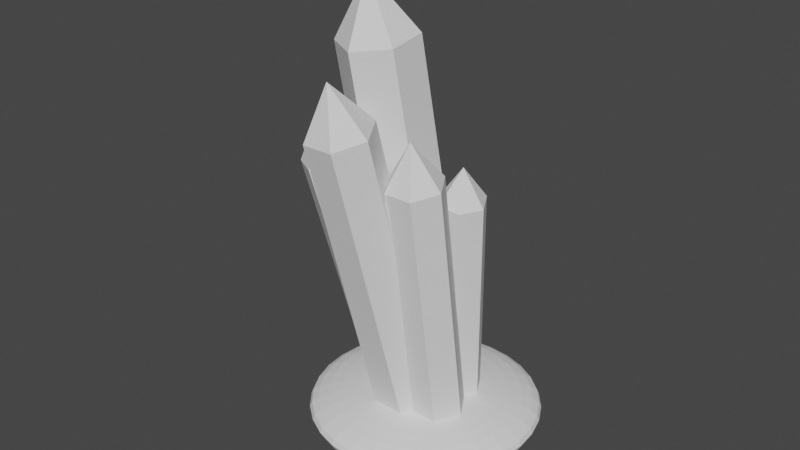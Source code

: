 # Source: IceClusterThree.blend  (saved by Blender 3.6.13; exported with 4.5.12 LTS)
import bpy
from mathutils import Matrix  # noqa: F401  (used for matrix-valued properties, if any)

bpy.ops.wm.read_factory_settings(use_empty=True)
scene = bpy.context.scene
scene.name = 'Scene'

# ---- collections
col_collection = bpy.data.collections.new('Collection'); scene.collection.children.link(col_collection)

# ---- world
world_world = bpy.data.worlds.new('World'); scene.world = world_world
world_world.use_nodes = True; world_world.node_tree.nodes.clear()
_N = world_world.node_tree.nodes; _L = world_world.node_tree.links
n0 = _N.new('ShaderNodeOutputWorld'); n0.name = 'World Output'; n0.location = (300, 300)
n1 = _N.new('ShaderNodeBackground'); n1.name = 'Background'; n1.location = (10, 300)
n1.inputs[0].default_value = (0.05088, 0.05088, 0.05088, 1.0)
_L.new(n1.outputs[0], n0.inputs[0])
n0.is_active_output = True
world_world.color = (0.05088, 0.05088, 0.05088)
world_world.use_sun_shadow = False
world_world.sun_shadow_jitter_overblur = 0.0

# ---- meshes
me_sphere = bpy.data.meshes.new('Sphere')
me_sphere.from_pydata([(1.11e-07, 0.8459, 0.4904), (1.11e-07, 1.266, 0.3277), (1.11e-07, 1.493, 0.1151), (1.11e-07, 1.523, 1.013e-07), (1.11e-07, 1.493, -0.1151), (1.11e-07, 1.266, -0.3277), (0.05795, 0.2913, 0.5785), (0.1137, 0.5715, 0.5449), (0.165, 0.8296, 0.4904), (0.21, 1.056, 0.417), (0.247, 1.242, 0.3277), (0.2744, 1.38, 0.2257), (0.2913, 1.465, 0.1151), (0.297, 1.493, 1.013e-07), (0.2913, 1.465, -0.1151), (0.2744, 1.38, -0.2257), (0.247, 1.242, -0.3277), (0.21, 1.056, -0.417), (0.165, 0.8296, -0.4904), (0.1137, 0.5715, -0.5449), (0.05795, 0.2913, -0.5785), (0.1137, 0.2744, 0.5785), (0.223, 0.5383, 0.5449), (0.3237, 0.7815, 0.4904), (0.412, 0.9946, 0.417), (0.4845, 1.17, 0.3277), (0.5383, 1.3, 0.2257), (0.5715, 1.38, 0.1151), (0.5826, 1.407, 1.013e-07), (0.5715, 1.38, -0.1151), (0.5383, 1.3, -0.2257), (0.4845, 1.17, -0.3277), (0.412, 0.9946, -0.417), (0.3237, 0.7815, -0.4904), (0.223, 0.5383, -0.5449), (0.1137, 0.2744, -0.5785), (0.165, 0.247, 0.5785), (0.3237, 0.4845, 0.5449), (0.4699, 0.7033, 0.4904), (0.5981, 0.8952, 0.417), (0.7033, 1.053, 0.3277), (0.7815, 1.17, 0.2257), (0.8296, 1.242, 0.1151), (0.8459, 1.266, 1.013e-07), (0.8296, 1.242, -0.1151), (0.7815, 1.17, -0.2257), (0.7033, 1.053, -0.3277), (0.5981, 0.8952, -0.417), (0.4699, 0.7033, -0.4904), (0.3237, 0.4845, -0.5449), (0.165, 0.247, -0.5785), (0.21, 0.21, 0.5785), (0.412, 0.412, 0.5449), (0.5981, 0.5981, 0.4904), (0.7613, 0.7613, 0.417), (0.8952, 0.8952, 0.3277), (0.9946, 0.9946, 0.2257), (1.056, 1.056, 0.1151), (1.077, 1.077, 1.013e-07), (1.056, 1.056, -0.1151), (0.9946, 0.9946, -0.2257), (0.8952, 0.8952, -0.3277), (0.7613, 0.7613, -0.417), (0.5981, 0.5981, -0.4904), (0.412, 0.412, -0.5449), (0.21, 0.21, -0.5785), (0.247, 0.165, 0.5785), (0.4845, 0.3237, 0.5449), (0.7033, 0.4699, 0.4904), (0.8952, 0.5981, 0.417), (1.053, 0.7033, 0.3277), (1.17, 0.7815, 0.2257), (1.242, 0.8296, 0.1151), (1.266, 0.8459, 1.013e-07), (1.242, 0.8296, -0.1151), (1.17, 0.7815, -0.2257), (1.053, 0.7033, -0.3277), (0.8952, 0.5981, -0.417), (0.7033, 0.4699, -0.4904), (0.4845, 0.3237, -0.5449), (0.247, 0.165, -0.5785), (1.11e-07, 8.176e-08, 0.5898), (0.2744, 0.1137, 0.5785), (0.5383, 0.223, 0.5449), (0.7815, 0.3237, 0.4904), (0.9946, 0.412, 0.417), (1.17, 0.4845, 0.3277), (1.3, 0.5383, 0.2257), (1.38, 0.5714, 0.1151), (1.407, 0.5826, 1.013e-07), (1.38, 0.5714, -0.1151), (1.3, 0.5383, -0.2257), (1.17, 0.4845, -0.3277), (0.9946, 0.412, -0.417), (0.7815, 0.3237, -0.4904), (0.5383, 0.223, -0.5449), (0.2744, 0.1137, -0.5785), (0.2913, 0.05795, 0.5785), (0.5715, 0.1137, 0.5449), (0.8296, 0.165, 0.4904), (1.056, 0.21, 0.417), (1.242, 0.247, 0.3277), (1.38, 0.2744, 0.2257), (1.465, 0.2913, 0.1151), (1.493, 0.297, 1.013e-07), (1.465, 0.2913, -0.1151), (1.38, 0.2744, -0.2257), (1.242, 0.247, -0.3277), (1.056, 0.21, -0.417), (0.8296, 0.165, -0.4904), (0.5715, 0.1137, -0.5449), (0.2913, 0.05795, -0.5785), (0.297, 6.474e-08, 0.5785), (0.5826, 4.772e-08, 0.5449), (0.8459, 2.35e-09, 0.4904), (1.077, 1.044e-07, 0.417), (1.266, -5.437e-08, 0.3277), (1.407, 1.498e-07, 0.2257), (1.493, -5.437e-08, 0.1151), (1.523, -1.678e-07, 1.013e-07), (1.493, -5.437e-08, -0.1151), (1.407, 1.498e-07, -0.2257), (1.266, -5.437e-08, -0.3277), (1.077, 1.044e-07, -0.417), (0.8459, 2.35e-09, -0.4904), (0.5826, 4.772e-08, -0.5449), (0.297, 6.474e-08, -0.5785), (0.2913, -0.05795, 0.5785), (0.5715, -0.1137, 0.5449), (0.8296, -0.165, 0.4904), (1.056, -0.21, 0.417), (1.242, -0.247, 0.3277), (1.38, -0.2744, 0.2257), (1.465, -0.2913, 0.1151), (1.493, -0.297, 1.013e-07), (1.465, -0.2913, -0.1151), (1.38, -0.2744, -0.2257), (1.242, -0.247, -0.3277), (1.056, -0.21, -0.417), (0.8296, -0.165, -0.4904), (0.5715, -0.1137, -0.5449), (0.2913, -0.05795, -0.5785), (0.2744, -0.1137, 0.5785), (0.5383, -0.223, 0.5449), (0.7815, -0.3237, 0.4904), (0.9946, -0.412, 0.417), (1.17, -0.4845, 0.3277), (1.3, -0.5383, 0.2257), (1.38, -0.5715, 0.1151), (1.407, -0.5826, 1.013e-07), (1.38, -0.5715, -0.1151), (1.3, -0.5383, -0.2257), (1.17, -0.4845, -0.3277), (0.9946, -0.412, -0.417), (0.7815, -0.3237, -0.4904), (0.5383, -0.223, -0.5449), (0.2744, -0.1137, -0.5785), (0.247, -0.165, 0.5785), (0.4845, -0.3237, 0.5449), (0.7033, -0.4699, 0.4904), (0.8952, -0.5981, 0.417), (1.053, -0.7033, 0.3277), (1.17, -0.7815, 0.2257), (1.242, -0.8296, 0.1151), (1.266, -0.8459, 1.013e-07), (1.242, -0.8296, -0.1151), (1.17, -0.7815, -0.2257), (1.053, -0.7033, -0.3277), (0.8952, -0.5981, -0.417), (0.7033, -0.4699, -0.4904), (0.4845, -0.3237, -0.5449), (0.247, -0.165, -0.5785), (0.21, -0.21, 0.5785), (0.412, -0.412, 0.5449), (0.5981, -0.5981, 0.4904), (0.7613, -0.7613, 0.417), (0.8952, -0.8952, 0.3277), (0.9946, -0.9946, 0.2257), (1.056, -1.056, 0.1151), (1.077, -1.077, 1.013e-07), (1.056, -1.056, -0.1151), (0.9946, -0.9946, -0.2257), (0.8952, -0.8952, -0.3277), (0.7613, -0.7613, -0.417), (0.5981, -0.5981, -0.4904), (0.412, -0.412, -0.5449), (0.21, -0.21, -0.5785), (0.165, -0.247, 0.5785), (0.3237, -0.4845, 0.5449), (0.4699, -0.7033, 0.4904), (0.5981, -0.8952, 0.417), (0.7033, -1.053, 0.3277), (0.7815, -1.17, 0.2257), (0.8296, -1.242, 0.1151), (0.8459, -1.266, 1.013e-07), (0.8296, -1.242, -0.1151), (0.7815, -1.17, -0.2257), (0.7033, -1.053, -0.3277), (0.5981, -0.8952, -0.417), (0.4699, -0.7033, -0.4904), (0.3237, -0.4845, -0.5449), (0.165, -0.247, -0.5785), (0.1137, -0.2744, 0.5785), (0.223, -0.5383, 0.5449), (0.3237, -0.7815, 0.4904), (0.412, -0.9946, 0.417), (0.4845, -1.17, 0.3277), (0.5383, -1.3, 0.2257), (0.5714, -1.38, 0.1151), (0.5826, -1.407, 1.013e-07), (0.5714, -1.38, -0.1151), (0.5383, -1.3, -0.2257), (0.4845, -1.17, -0.3277), (0.412, -0.9946, -0.417), (0.3237, -0.7815, -0.4904), (0.223, -0.5383, -0.5449), (0.1137, -0.2744, -0.5785), (0.05795, -0.2913, 0.5785), (0.1137, -0.5714, 0.5449), (0.165, -0.8296, 0.4904), (0.21, -1.056, 0.417), (0.247, -1.242, 0.3277), (0.2744, -1.38, 0.2257), (0.2913, -1.465, 0.1151), (0.297, -1.493, 1.013e-07), (0.2913, -1.465, -0.1151), (0.2744, -1.38, -0.2257), (0.247, -1.242, -0.3277), (0.21, -1.056, -0.417), (0.165, -0.8296, -0.4904), (0.1137, -0.5714, -0.5449), (0.05795, -0.2913, -0.5785), (9.961e-08, -0.297, 0.5785), (3.155e-08, -0.5826, 0.5449), (-3.651e-08, -0.8459, 0.4904), (8.827e-08, -1.077, 0.417), (-4.786e-08, -1.266, 0.3277), (1.563e-07, -1.407, 0.2257), (-9.323e-08, -1.493, 0.1151), (-3.882e-07, -1.523, 1.013e-07), (-9.323e-08, -1.493, -0.1151), (1.563e-07, -1.407, -0.2257), (-4.786e-08, -1.266, -0.3277), (8.827e-08, -1.077, -0.417), (-3.651e-08, -0.8459, -0.4904), (3.155e-08, -0.5826, -0.5449), (9.961e-08, -0.297, -0.5785), (-0.05795, -0.2913, 0.5785), (-0.1137, -0.5714, 0.5449), (-0.165, -0.8296, 0.4904), (-0.21, -1.056, 0.417), (-0.247, -1.242, 0.3277), (-0.2744, -1.38, 0.2257), (-0.2913, -1.465, 0.1151), (-0.297, -1.493, 1.013e-07), (-0.2913, -1.465, -0.1151), (-0.2744, -1.38, -0.2257), (-0.247, -1.242, -0.3277), (-0.21, -1.056, -0.417), (-0.165, -0.8296, -0.4904), (-0.1137, -0.5714, -0.5449), (-0.05795, -0.2913, -0.5785), (-0.1137, -0.2744, 0.5785), (-0.223, -0.5383, 0.5449), (-0.3237, -0.7815, 0.4904), (-0.412, -0.9946, 0.417), (-0.4845, -1.17, 0.3277), (-0.5383, -1.3, 0.2257), (-0.5715, -1.38, 0.1151), (-0.5826, -1.407, 1.013e-07), (-0.5715, -1.38, -0.1151), (-0.5383, -1.3, -0.2257), (-0.4845, -1.17, -0.3277), (-0.412, -0.9946, -0.417), (-0.3237, -0.7815, -0.4904), (-0.223, -0.5383, -0.5449), (-0.1137, -0.2744, -0.5785), (-0.165, -0.247, 0.5785), (-0.3237, -0.4845, 0.5449), (-0.4699, -0.7033, 0.4904), (-0.5981, -0.8952, 0.417), (-0.7033, -1.053, 0.3277), (-0.7815, -1.17, 0.2257), (-0.8296, -1.242, 0.1151), (-0.8459, -1.266, 1.013e-07), (-0.8296, -1.242, -0.1151), (-0.7815, -1.17, -0.2257), (-0.7033, -1.053, -0.3277), (-0.5981, -0.8952, -0.417), (-0.4699, -0.7033, -0.4904), (-0.3237, -0.4845, -0.5449), (-0.165, -0.247, -0.5785), (-0.21, -0.21, 0.5785), (-0.412, -0.412, 0.5449), (-0.5981, -0.5981, 0.4904), (-0.7613, -0.7613, 0.417), (-0.8952, -0.8952, 0.3277), (-0.9946, -0.9946, 0.2257), (-1.056, -1.056, 0.1151), (-1.077, -1.077, 1.013e-07), (-1.056, -1.056, -0.1151), (-0.9946, -0.9946, -0.2257), (-0.8952, -0.8952, -0.3277), (-0.7613, -0.7613, -0.417), (-0.5981, -0.5981, -0.4904), (-0.412, -0.412, -0.5449), (-0.21, -0.21, -0.5785), (1.11e-07, 8.176e-08, -0.5898), (-0.247, -0.165, 0.5785), (-0.4845, -0.3237, 0.5449), (-0.7033, -0.4699, 0.4904), (-0.8952, -0.5981, 0.417), (-1.053, -0.7033, 0.3277), (-1.17, -0.7815, 0.2257), (-1.242, -0.8296, 0.1151), (-1.266, -0.8459, 1.013e-07), (-1.242, -0.8296, -0.1151), (-1.17, -0.7815, -0.2257), (-1.053, -0.7033, -0.3277), (-0.8952, -0.5981, -0.417), (-0.7033, -0.4699, -0.4904), (-0.4845, -0.3237, -0.5449), (-0.247, -0.165, -0.5785), (-0.2744, -0.1137, 0.5785), (-0.5383, -0.223, 0.5449), (-0.7815, -0.3237, 0.4904), (-0.9946, -0.412, 0.417), (-1.17, -0.4845, 0.3277), (-1.3, -0.5383, 0.2257), (-1.38, -0.5714, 0.1151), (-1.407, -0.5826, 1.013e-07), (-1.38, -0.5714, -0.1151), (-1.3, -0.5383, -0.2257), (-1.17, -0.4845, -0.3277), (-0.9946, -0.412, -0.417), (-0.7815, -0.3237, -0.4904), (-0.5383, -0.223, -0.5449), (-0.2744, -0.1137, -0.5785), (-0.2913, -0.05795, 0.5785), (-0.5714, -0.1137, 0.5449), (-0.8296, -0.165, 0.4904), (-1.056, -0.21, 0.417), (-1.242, -0.247, 0.3277), (-1.38, -0.2744, 0.2257), (-1.465, -0.2913, 0.1151), (-1.493, -0.297, 1.013e-07), (-1.465, -0.2913, -0.1151), (-1.38, -0.2744, -0.2257), (-1.242, -0.247, -0.3277), (-1.056, -0.21, -0.417), (-0.8296, -0.165, -0.4904), (-0.5714, -0.1137, -0.5449), (-0.2913, -0.05795, -0.5785), (-0.297, 1.101e-07, 0.5785), (-0.5826, 1.612e-07, 0.5449), (-0.8459, 3.086e-07, 0.4904), (-1.077, 1.271e-07, 0.417), (-1.266, 3.313e-07, 0.3277), (-1.407, 1.044e-07, 0.2257), (-1.493, 4.901e-07, 0.1151), (-1.523, 7.624e-07, 1.013e-07), (-1.493, 4.901e-07, -0.1151), (-1.407, 1.044e-07, -0.2257), (-1.266, 3.313e-07, -0.3277), (-1.077, 1.271e-07, -0.417), (-0.8459, 3.086e-07, -0.4904), (-0.5826, 1.612e-07, -0.5449), (-0.297, 1.101e-07, -0.5785), (-0.2913, 0.05795, 0.5785), (-0.5714, 0.1137, 0.5449), (-0.8296, 0.165, 0.4904), (-1.056, 0.21, 0.417), (-1.242, 0.247, 0.3277), (-1.38, 0.2744, 0.2257), (-1.465, 0.2913, 0.1151), (-1.493, 0.297, 1.013e-07), (-1.465, 0.2913, -0.1151), (-1.38, 0.2744, -0.2257), (-1.242, 0.247, -0.3277), (-1.056, 0.21, -0.417), (-0.8296, 0.165, -0.4904), (-0.5714, 0.1137, -0.5449), (-0.2913, 0.05795, -0.5785), (-0.2744, 0.1137, 0.5785), (-0.5383, 0.223, 0.5449), (-0.7815, 0.3237, 0.4904), (-0.9946, 0.412, 0.417), (-1.17, 0.4845, 0.3277), (-1.3, 0.5383, 0.2257), (-1.38, 0.5715, 0.1151), (-1.407, 0.5826, 1.013e-07), (-1.38, 0.5715, -0.1151), (-1.3, 0.5383, -0.2257), (-1.17, 0.4845, -0.3277), (-0.9946, 0.412, -0.417), (-0.7815, 0.3237, -0.4904), (-0.5383, 0.223, -0.5449), (-0.2744, 0.1137, -0.5785), (-0.247, 0.165, 0.5785), (-0.4845, 0.3237, 0.5449), (-0.7033, 0.4699, 0.4904), (-0.8952, 0.5981, 0.417), (-1.053, 0.7033, 0.3277), (-1.17, 0.7815, 0.2257), (-1.242, 0.8296, 0.1151), (-1.266, 0.8459, 1.013e-07), (-1.242, 0.8296, -0.1151), (-1.17, 0.7815, -0.2257), (-1.053, 0.7033, -0.3277), (-0.8952, 0.5981, -0.417), (-0.7033, 0.4699, -0.4904), (-0.4845, 0.3237, -0.5449), (-0.247, 0.165, -0.5785), (-0.21, 0.21, 0.5785), (-0.412, 0.412, 0.5449), (-0.5981, 0.5981, 0.4904), (-0.7613, 0.7613, 0.417), (-0.8951, 0.8952, 0.3277), (-0.9946, 0.9946, 0.2257), (-1.056, 1.056, 0.1151), (-1.077, 1.077, 1.013e-07), (-1.056, 1.056, -0.1151), (-0.9946, 0.9946, -0.2257), (-0.8951, 0.8952, -0.3277), (-0.7613, 0.7613, -0.417), (-0.5981, 0.5981, -0.4904), (-0.412, 0.412, -0.5449), (-0.21, 0.21, -0.5785), (-0.165, 0.247, 0.5785), (-0.3237, 0.4845, 0.5449), (-0.4699, 0.7033, 0.4904), (-0.5981, 0.8952, 0.417), (-0.7033, 1.053, 0.3277), (-0.7815, 1.17, 0.2257), (-0.8296, 1.242, 0.1151), (-0.8459, 1.266, 1.013e-07), (-0.8296, 1.242, -0.1151), (-0.7815, 1.17, -0.2257), (-0.7033, 1.053, -0.3277), (-0.5981, 0.8952, -0.417), (-0.4699, 0.7033, -0.4904), (-0.3237, 0.4845, -0.5449), (-0.165, 0.247, -0.5785), (-0.1137, 0.2744, 0.5785), (-0.223, 0.5383, 0.5449), (-0.3237, 0.7815, 0.4904), (-0.412, 0.9946, 0.417), (-0.4845, 1.17, 0.3277), (-0.5383, 1.3, 0.2257), (-0.5714, 1.38, 0.1151), (-0.5826, 1.407, 1.013e-07), (-0.5714, 1.38, -0.1151), (-0.5383, 1.3, -0.2257), (-0.4845, 1.17, -0.3277), (-0.412, 0.9946, -0.417), (-0.3237, 0.7815, -0.4904), (-0.223, 0.5383, -0.5449), (-0.1137, 0.2744, -0.5785), (-0.05795, 0.2913, 0.5785), (-0.1137, 0.5714, 0.5449), (-0.165, 0.8296, 0.4904), (-0.21, 1.056, 0.417), (-0.247, 1.242, 0.3277), (-0.2744, 1.38, 0.2257), (-0.2913, 1.465, 0.1151), (-0.297, 1.493, 1.013e-07), (-0.2913, 1.465, -0.1151), (-0.2744, 1.38, -0.2257), (-0.247, 1.242, -0.3277), (-0.21, 1.056, -0.417), (-0.165, 0.8296, -0.4904), (-0.1137, 0.5714, -0.5449), (-0.05795, 0.2913, -0.5785), (1.336e-07, 0.297, 0.5785), (2.13e-07, 0.5826, 0.5449), (2.471e-07, 1.077, 0.417), (2.017e-07, 1.407, 0.2257), (2.017e-07, 1.407, -0.2257), (2.471e-07, 1.077, -0.417), (4.399e-07, 0.8459, -0.4904), (2.13e-07, 0.5826, -0.5449), (1.336e-07, 0.297, -0.5785)], [], [(478, 5, 16, 17), (1, 475, 9, 10), (479, 478, 17, 18), (476, 1, 10, 11), (480, 479, 18, 19), (2, 476, 11, 12), (481, 480, 19, 20), (3, 2, 12, 13), (473, 81, 6), (307, 481, 20), (4, 3, 13, 14), (474, 473, 6, 7), (477, 4, 14, 15), (0, 474, 7, 8), (5, 477, 15, 16), (475, 0, 8, 9), (8, 7, 22, 23), (16, 15, 30, 31), (9, 8, 23, 24), (17, 16, 31, 32), (10, 9, 24, 25), (18, 17, 32, 33), (11, 10, 25, 26), (19, 18, 33, 34), (12, 11, 26, 27), (20, 19, 34, 35), (13, 12, 27, 28), (6, 81, 21), (307, 20, 35), (14, 13, 28, 29), (7, 6, 21, 22), (15, 14, 29, 30), (27, 26, 41, 42), (35, 34, 49, 50), (28, 27, 42, 43), (21, 81, 36), (307, 35, 50), (29, 28, 43, 44), (22, 21, 36, 37), (30, 29, 44, 45), (23, 22, 37, 38), (31, 30, 45, 46), (24, 23, 38, 39), (32, 31, 46, 47), (25, 24, 39, 40), (33, 32, 47, 48), (26, 25, 40, 41), (34, 33, 48, 49), (46, 45, 60, 61), (39, 38, 53, 54), (47, 46, 61, 62), (40, 39, 54, 55), (48, 47, 62, 63), (41, 40, 55, 56), (49, 48, 63, 64), (42, 41, 56, 57), (50, 49, 64, 65), (43, 42, 57, 58), (36, 81, 51), (307, 50, 65), (44, 43, 58, 59), (37, 36, 51, 52), (45, 44, 59, 60), (38, 37, 52, 53), (65, 64, 79, 80), (58, 57, 72, 73), (51, 81, 66), (307, 65, 80), (59, 58, 73, 74), (52, 51, 66, 67), (60, 59, 74, 75), (53, 52, 67, 68), (61, 60, 75, 76), (54, 53, 68, 69), (62, 61, 76, 77), (55, 54, 69, 70), (63, 62, 77, 78), (56, 55, 70, 71), (64, 63, 78, 79), (57, 56, 71, 72), (77, 76, 92, 93), (70, 69, 85, 86), (78, 77, 93, 94), (71, 70, 86, 87), (79, 78, 94, 95), (72, 71, 87, 88), (80, 79, 95, 96), (73, 72, 88, 89), (66, 81, 82), (307, 80, 96), (74, 73, 89, 90), (67, 66, 82, 83), (75, 74, 90, 91), (68, 67, 83, 84), (76, 75, 91, 92), (69, 68, 84, 85), (82, 81, 97), (307, 96, 111), (90, 89, 104, 105), (83, 82, 97, 98), (91, 90, 105, 106), (84, 83, 98, 99), (92, 91, 106, 107), (85, 84, 99, 100), (93, 92, 107, 108), (86, 85, 100, 101), (94, 93, 108, 109), (87, 86, 101, 102), (95, 94, 109, 110), (88, 87, 102, 103), (96, 95, 110, 111), (89, 88, 103, 104), (101, 100, 115, 116), (109, 108, 123, 124), (102, 101, 116, 117), (110, 109, 124, 125), (103, 102, 117, 118), (111, 110, 125, 126), (104, 103, 118, 119), (97, 81, 112), (307, 111, 126), (105, 104, 119, 120), (98, 97, 112, 113), (106, 105, 120, 121), (99, 98, 113, 114), (107, 106, 121, 122), (100, 99, 114, 115), (108, 107, 122, 123), (120, 119, 134, 135), (113, 112, 127, 128), (121, 120, 135, 136), (114, 113, 128, 129), (122, 121, 136, 137), (115, 114, 129, 130), (123, 122, 137, 138), (116, 115, 130, 131), (124, 123, 138, 139), (117, 116, 131, 132), (125, 124, 139, 140), (118, 117, 132, 133), (126, 125, 140, 141), (119, 118, 133, 134), (112, 81, 127), (307, 126, 141), (139, 138, 153, 154), (132, 131, 146, 147), (140, 139, 154, 155), (133, 132, 147, 148), (141, 140, 155, 156), (134, 133, 148, 149), (127, 81, 142), (307, 141, 156), (135, 134, 149, 150), (128, 127, 142, 143), (136, 135, 150, 151), (129, 128, 143, 144), (137, 136, 151, 152), (130, 129, 144, 145), (138, 137, 152, 153), (131, 130, 145, 146), (143, 142, 157, 158), (151, 150, 165, 166), (144, 143, 158, 159), (152, 151, 166, 167), (145, 144, 159, 160), (153, 152, 167, 168), (146, 145, 160, 161), (154, 153, 168, 169), (147, 146, 161, 162), (155, 154, 169, 170), (148, 147, 162, 163), (156, 155, 170, 171), (149, 148, 163, 164), (142, 81, 157), (307, 156, 171), (150, 149, 164, 165), (162, 161, 176, 177), (170, 169, 184, 185), (163, 162, 177, 178), (171, 170, 185, 186), (164, 163, 178, 179), (157, 81, 172), (307, 171, 186), (165, 164, 179, 180), (158, 157, 172, 173), (166, 165, 180, 181), (159, 158, 173, 174), (167, 166, 181, 182), (160, 159, 174, 175), (168, 167, 182, 183), (161, 160, 175, 176), (169, 168, 183, 184), (181, 180, 195, 196), (174, 173, 188, 189), (182, 181, 196, 197), (175, 174, 189, 190), (183, 182, 197, 198), (176, 175, 190, 191), (184, 183, 198, 199), (177, 176, 191, 192), (185, 184, 199, 200), (178, 177, 192, 193), (186, 185, 200, 201), (179, 178, 193, 194), (172, 81, 187), (307, 186, 201), (180, 179, 194, 195), (173, 172, 187, 188), (200, 199, 214, 215), (193, 192, 207, 208), (201, 200, 215, 216), (194, 193, 208, 209), (187, 81, 202), (307, 201, 216), (195, 194, 209, 210), (188, 187, 202, 203), (196, 195, 210, 211), (189, 188, 203, 204), (197, 196, 211, 212), (190, 189, 204, 205), (198, 197, 212, 213), (191, 190, 205, 206), (199, 198, 213, 214), (192, 191, 206, 207), (212, 211, 226, 227), (205, 204, 219, 220), (213, 212, 227, 228), (206, 205, 220, 221), (214, 213, 228, 229), (207, 206, 221, 222), (215, 214, 229, 230), (208, 207, 222, 223), (216, 215, 230, 231), (209, 208, 223, 224), (202, 81, 217), (307, 216, 231), (210, 209, 224, 225), (203, 202, 217, 218), (211, 210, 225, 226), (204, 203, 218, 219), (231, 230, 245, 246), (224, 223, 238, 239), (217, 81, 232), (307, 231, 246), (225, 224, 239, 240), (218, 217, 232, 233), (226, 225, 240, 241), (219, 218, 233, 234), (227, 226, 241, 242), (220, 219, 234, 235), (228, 227, 242, 243), (221, 220, 235, 236), (229, 228, 243, 244), (222, 221, 236, 237), (230, 229, 244, 245), (223, 222, 237, 238), (235, 234, 249, 250), (243, 242, 257, 258), (236, 235, 250, 251), (244, 243, 258, 259), (237, 236, 251, 252), (245, 244, 259, 260), (238, 237, 252, 253), (246, 245, 260, 261), (239, 238, 253, 254), (232, 81, 247), (307, 246, 261), (240, 239, 254, 255), (233, 232, 247, 248), (241, 240, 255, 256), (234, 233, 248, 249), (242, 241, 256, 257), (254, 253, 268, 269), (247, 81, 262), (307, 261, 276), (255, 254, 269, 270), (248, 247, 262, 263), (256, 255, 270, 271), (249, 248, 263, 264), (257, 256, 271, 272), (250, 249, 264, 265), (258, 257, 272, 273), (251, 250, 265, 266), (259, 258, 273, 274), (252, 251, 266, 267), (260, 259, 274, 275), (253, 252, 267, 268), (261, 260, 275, 276), (273, 272, 287, 288), (266, 265, 280, 281), (274, 273, 288, 289), (267, 266, 281, 282), (275, 274, 289, 290), (268, 267, 282, 283), (276, 275, 290, 291), (269, 268, 283, 284), (262, 81, 277), (307, 276, 291), (270, 269, 284, 285), (263, 262, 277, 278), (271, 270, 285, 286), (264, 263, 278, 279), (272, 271, 286, 287), (265, 264, 279, 280), (277, 81, 292), (307, 291, 306), (285, 284, 299, 300), (278, 277, 292, 293), (286, 285, 300, 301), (279, 278, 293, 294), (287, 286, 301, 302), (280, 279, 294, 295), (288, 287, 302, 303), (281, 280, 295, 296), (289, 288, 303, 304), (282, 281, 296, 297), (290, 289, 304, 305), (283, 282, 297, 298), (291, 290, 305, 306), (284, 283, 298, 299), (296, 295, 311, 312), (304, 303, 319, 320), (297, 296, 312, 313), (305, 304, 320, 321), (298, 297, 313, 314), (306, 305, 321, 322), (299, 298, 314, 315), (292, 81, 308), (307, 306, 322), (300, 299, 315, 316), (293, 292, 308, 309), (301, 300, 316, 317), (294, 293, 309, 310), (302, 301, 317, 318), (295, 294, 310, 311), (303, 302, 318, 319), (316, 315, 330, 331), (309, 308, 323, 324), (317, 316, 331, 332), (310, 309, 324, 325), (318, 317, 332, 333), (311, 310, 325, 326), (319, 318, 333, 334), (312, 311, 326, 327), (320, 319, 334, 335), (313, 312, 327, 328), (321, 320, 335, 336), (314, 313, 328, 329), (322, 321, 336, 337), (315, 314, 329, 330), (308, 81, 323), (307, 322, 337), (335, 334, 349, 350), (328, 327, 342, 343), (336, 335, 350, 351), (329, 328, 343, 344), (337, 336, 351, 352), (330, 329, 344, 345), (323, 81, 338), (307, 337, 352), (331, 330, 345, 346), (324, 323, 338, 339), (332, 331, 346, 347), (325, 324, 339, 340), (333, 332, 347, 348), (326, 325, 340, 341), (334, 333, 348, 349), (327, 326, 341, 342), (347, 346, 361, 362), (340, 339, 354, 355), (348, 347, 362, 363), (341, 340, 355, 356), (349, 348, 363, 364), (342, 341, 356, 357), (350, 349, 364, 365), (343, 342, 357, 358), (351, 350, 365, 366), (344, 343, 358, 359), (352, 351, 366, 367), (345, 344, 359, 360), (338, 81, 353), (307, 352, 367), (346, 345, 360, 361), (339, 338, 353, 354), (366, 365, 380, 381), (359, 358, 373, 374), (367, 366, 381, 382), (360, 359, 374, 375), (353, 81, 368), (307, 367, 382), (361, 360, 375, 376), (354, 353, 368, 369), (362, 361, 376, 377), (355, 354, 369, 370), (363, 362, 377, 378), (356, 355, 370, 371), (364, 363, 378, 379), (357, 356, 371, 372), (365, 364, 379, 380), (358, 357, 372, 373), (370, 369, 384, 385), (378, 377, 392, 393), (371, 370, 385, 386), (379, 378, 393, 394), (372, 371, 386, 387), (380, 379, 394, 395), (373, 372, 387, 388), (381, 380, 395, 396), (374, 373, 388, 389), (382, 381, 396, 397), (375, 374, 389, 390), (368, 81, 383), (307, 382, 397), (376, 375, 390, 391), (369, 368, 383, 384), (377, 376, 391, 392), (389, 388, 403, 404), (397, 396, 411, 412), (390, 389, 404, 405), (383, 81, 398), (307, 397, 412), (391, 390, 405, 406), (384, 383, 398, 399), (392, 391, 406, 407), (385, 384, 399, 400), (393, 392, 407, 408), (386, 385, 400, 401), (394, 393, 408, 409), (387, 386, 401, 402), (395, 394, 409, 410), (388, 387, 402, 403), (396, 395, 410, 411), (408, 407, 422, 423), (401, 400, 415, 416), (409, 408, 423, 424), (402, 401, 416, 417), (410, 409, 424, 425), (403, 402, 417, 418), (411, 410, 425, 426), (404, 403, 418, 419), (412, 411, 426, 427), (405, 404, 419, 420), (398, 81, 413), (307, 412, 427), (406, 405, 420, 421), (399, 398, 413, 414), (407, 406, 421, 422), (400, 399, 414, 415), (427, 426, 441, 442), (420, 419, 434, 435), (413, 81, 428), (307, 427, 442), (421, 420, 435, 436), (414, 413, 428, 429), (422, 421, 436, 437), (415, 414, 429, 430), (423, 422, 437, 438), (416, 415, 430, 431), (424, 423, 438, 439), (417, 416, 431, 432), (425, 424, 439, 440), (418, 417, 432, 433), (426, 425, 440, 441), (419, 418, 433, 434), (431, 430, 445, 446), (439, 438, 453, 454), (432, 431, 446, 447), (440, 439, 454, 455), (433, 432, 447, 448), (441, 440, 455, 456), (434, 433, 448, 449), (442, 441, 456, 457), (435, 434, 449, 450), (428, 81, 443), (307, 442, 457), (436, 435, 450, 451), (429, 428, 443, 444), (437, 436, 451, 452), (430, 429, 444, 445), (438, 437, 452, 453), (450, 449, 464, 465), (443, 81, 458), (307, 457, 472), (451, 450, 465, 466), (444, 443, 458, 459), (452, 451, 466, 467), (445, 444, 459, 460), (453, 452, 467, 468), (446, 445, 460, 461), (454, 453, 468, 469), (447, 446, 461, 462), (455, 454, 469, 470), (448, 447, 462, 463), (456, 455, 470, 471), (449, 448, 463, 464), (457, 456, 471, 472), (469, 468, 5, 478), (462, 461, 475, 1), (470, 469, 478, 479), (463, 462, 1, 476), (471, 470, 479, 480), (464, 463, 476, 2), (472, 471, 480, 481), (465, 464, 2, 3), (458, 81, 473), (307, 472, 481), (466, 465, 3, 4), (459, 458, 473, 474), (467, 466, 4, 477), (460, 459, 474, 0), (468, 467, 477, 5), (461, 460, 0, 475)])
_uv = me_sphere.uv_layers.new(name='UVMap')
_uv.uv.foreach_set('vector', [0.75, 0.25, 0.75, 0.3125, 0.7188, 0.3125, 0.7188, 0.25, 0.75, 0.6875, 0.75, 0.75, 0.7188, 0.75, 0.7188, 0.6875, 0.75, 0.1875, 0.75, 0.25, 0.7188, 0.25, 0.7188, 0.1875, 0.75, 0.625, 0.75, 0.6875, 0.7188, 0.6875, 0.7188, 0.625, 0.75, 0.125, 0.75, 0.1875, 0.7188, 0.1875, 0.7188, 0.125, 0.75, 0.5625, 0.75, 0.625, 0.7188, 0.625, 0.7188, 0.5625, 0.75, 0.0625, 0.75, 0.125, 0.7188, 0.125, 0.7188, 0.0625, 0.75, 0.5, 0.75, 0.5625, 0.7188, 0.5625, 0.7188, 0.5, 0.75, 0.9375, 0.7344, 1.0, 0.7188, 0.9375, 0.7344, 0.0, 0.75, 0.0625, 0.7188, 0.0625, 0.75, 0.4375, 0.75, 0.5, 0.7188, 0.5, 0.7188, 0.4375, 0.75, 0.875, 0.75, 0.9375, 0.7188, 0.9375, 0.7188, 0.875, 0.75, 0.375, 0.75, 0.4375, 0.7188, 0.4375, 0.7188, 0.375, 0.75, 0.8125, 0.75, 0.875, 0.7188, 0.875, 0.7188, 0.8125, 0.75, 0.3125, 0.75, 0.375, 0.7188, 0.375, 0.7188, 0.3125, 0.75, 0.75, 0.75, 0.8125, 0.7188, 0.8125, 0.7188, 0.75, 0.7188, 0.8125, 0.7188, 0.875, 0.6875, 0.875, 0.6875, 0.8125, 0.7188, 0.3125, 0.7188, 0.375, 0.6875, 0.375, 0.6875, 0.3125, 0.7188, 0.75, 0.7188, 0.8125, 0.6875, 0.8125, 0.6875, 0.75, 0.7188, 0.25, 0.7188, 0.3125, 0.6875, 0.3125, 0.6875, 0.25, 0.7188, 0.6875, 0.7188, 0.75, 0.6875, 0.75, 0.6875, 0.6875, 0.7188, 0.1875, 0.7188, 0.25, 0.6875, 0.25, 0.6875, 0.1875, 0.7188, 0.625, 0.7188, 0.6875, 0.6875, 0.6875, 0.6875, 0.625, 0.7188, 0.125, 0.7188, 0.1875, 0.6875, 0.1875, 0.6875, 0.125, 0.7188, 0.5625, 0.7188, 0.625, 0.6875, 0.625, 0.6875, 0.5625, 0.7188, 0.0625, 0.7188, 0.125, 0.6875, 0.125, 0.6875, 0.0625, 0.7188, 0.5, 0.7188, 0.5625, 0.6875, 0.5625, 0.6875, 0.5, 0.7188, 0.9375, 0.7031, 1.0, 0.6875, 0.9375, 0.7031, 0.0, 0.7188, 0.0625, 0.6875, 0.0625, 0.7188, 0.4375, 0.7188, 0.5, 0.6875, 0.5, 0.6875, 0.4375, 0.7188, 0.875, 0.7188, 0.9375, 0.6875, 0.9375, 0.6875, 0.875, 0.7188, 0.375, 0.7188, 0.4375, 0.6875, 0.4375, 0.6875, 0.375, 0.6875, 0.5625, 0.6875, 0.625, 0.6562, 0.625, 0.6562, 0.5625, 0.6875, 0.0625, 0.6875, 0.125, 0.6562, 0.125, 0.6562, 0.0625, 0.6875, 0.5, 0.6875, 0.5625, 0.6562, 0.5625, 0.6562, 0.5, 0.6875, 0.9375, 0.6719, 1.0, 0.6562, 0.9375, 0.6719, 0.0, 0.6875, 0.0625, 0.6562, 0.0625, 0.6875, 0.4375, 0.6875, 0.5, 0.6562, 0.5, 0.6562, 0.4375, 0.6875, 0.875, 0.6875, 0.9375, 0.6562, 0.9375, 0.6562, 0.875, 0.6875, 0.375, 0.6875, 0.4375, 0.6562, 0.4375, 0.6562, 0.375, 0.6875, 0.8125, 0.6875, 0.875, 0.6562, 0.875, 0.6562, 0.8125, 0.6875, 0.3125, 0.6875, 0.375, 0.6562, 0.375, 0.6562, 0.3125, 0.6875, 0.75, 0.6875, 0.8125, 0.6562, 0.8125, 0.6562, 0.75, 0.6875, 0.25, 0.6875, 0.3125, 0.6562, 0.3125, 0.6562, 0.25, 0.6875, 0.6875, 0.6875, 0.75, 0.6562, 0.75, 0.6562, 0.6875, 0.6875, 0.1875, 0.6875, 0.25, 0.6562, 0.25, 0.6562, 0.1875, 0.6875, 0.625, 0.6875, 0.6875, 0.6562, 0.6875, 0.6562, 0.625, 0.6875, 0.125, 0.6875, 0.1875, 0.6562, 0.1875, 0.6562, 0.125, 0.6562, 0.3125, 0.6562, 0.375, 0.625, 0.375, 0.625, 0.3125, 0.6562, 0.75, 0.6562, 0.8125, 0.625, 0.8125, 0.625, 0.75, 0.6562, 0.25, 0.6562, 0.3125, 0.625, 0.3125, 0.625, 0.25, 0.6562, 0.6875, 0.6562, 0.75, 0.625, 0.75, 0.625, 0.6875, 0.6562, 0.1875, 0.6562, 0.25, 0.625, 0.25, 0.625, 0.1875, 0.6562, 0.625, 0.6562, 0.6875, 0.625, 0.6875, 0.625, 0.625, 0.6562, 0.125, 0.6562, 0.1875, 0.625, 0.1875, 0.625, 0.125, 0.6562, 0.5625, 0.6562, 0.625, 0.625, 0.625, 0.625, 0.5625, 0.6562, 0.0625, 0.6562, 0.125, 0.625, 0.125, 0.625, 0.0625, 0.6562, 0.5, 0.6562, 0.5625, 0.625, 0.5625, 0.625, 0.5, 0.6562, 0.9375, 0.6406, 1.0, 0.625, 0.9375, 0.6406, 0.0, 0.6562, 0.0625, 0.625, 0.0625, 0.6562, 0.4375, 0.6562, 0.5, 0.625, 0.5, 0.625, 0.4375, 0.6562, 0.875, 0.6562, 0.9375, 0.625, 0.9375, 0.625, 0.875, 0.6562, 0.375, 0.6562, 0.4375, 0.625, 0.4375, 0.625, 0.375, 0.6562, 0.8125, 0.6562, 0.875, 0.625, 0.875, 0.625, 0.8125, 0.625, 0.0625, 0.625, 0.125, 0.5938, 0.125, 0.5938, 0.0625, 0.625, 0.5, 0.625, 0.5625, 0.5938, 0.5625, 0.5938, 0.5, 0.625, 0.9375, 0.6094, 1.0, 0.5938, 0.9375, 0.6094, 0.0, 0.625, 0.0625, 0.5938, 0.0625, 0.625, 0.4375, 0.625, 0.5, 0.5938, 0.5, 0.5938, 0.4375, 0.625, 0.875, 0.625, 0.9375, 0.5938, 0.9375, 0.5938, 0.875, 0.625, 0.375, 0.625, 0.4375, 0.5938, 0.4375, 0.5938, 0.375, 0.625, 0.8125, 0.625, 0.875, 0.5938, 0.875, 0.5938, 0.8125, 0.625, 0.3125, 0.625, 0.375, 0.5938, 0.375, 0.5938, 0.3125, 0.625, 0.75, 0.625, 0.8125, 0.5938, 0.8125, 0.5938, 0.75, 0.625, 0.25, 0.625, 0.3125, 0.5938, 0.3125, 0.5938, 0.25, 0.625, 0.6875, 0.625, 0.75, 0.5938, 0.75, 0.5938, 0.6875, 0.625, 0.1875, 0.625, 0.25, 0.5938, 0.25, 0.5938, 0.1875, 0.625, 0.625, 0.625, 0.6875, 0.5938, 0.6875, 0.5938, 0.625, 0.625, 0.125, 0.625, 0.1875, 0.5938, 0.1875, 0.5938, 0.125, 0.625, 0.5625, 0.625, 0.625, 0.5938, 0.625, 0.5938, 0.5625, 0.5938, 0.25, 0.5938, 0.3125, 0.5625, 0.3125, 0.5625, 0.25, 0.5938, 0.6875, 0.5938, 0.75, 0.5625, 0.75, 0.5625, 0.6875, 0.5938, 0.1875, 0.5938, 0.25, 0.5625, 0.25, 0.5625, 0.1875, 0.5938, 0.625, 0.5938, 0.6875, 0.5625, 0.6875, 0.5625, 0.625, 0.5938, 0.125, 0.5938, 0.1875, 0.5625, 0.1875, 0.5625, 0.125, 0.5938, 0.5625, 0.5938, 0.625, 0.5625, 0.625, 0.5625, 0.5625, 0.5938, 0.0625, 0.5938, 0.125, 0.5625, 0.125, 0.5625, 0.0625, 0.5938, 0.5, 0.5938, 0.5625, 0.5625, 0.5625, 0.5625, 0.5, 0.5938, 0.9375, 0.5781, 1.0, 0.5625, 0.9375, 0.5781, 0.0, 0.5938, 0.0625, 0.5625, 0.0625, 0.5938, 0.4375, 0.5938, 0.5, 0.5625, 0.5, 0.5625, 0.4375, 0.5938, 0.875, 0.5938, 0.9375, 0.5625, 0.9375, 0.5625, 0.875, 0.5938, 0.375, 0.5938, 0.4375, 0.5625, 0.4375, 0.5625, 0.375, 0.5938, 0.8125, 0.5938, 0.875, 0.5625, 0.875, 0.5625, 0.8125, 0.5938, 0.3125, 0.5938, 0.375, 0.5625, 0.375, 0.5625, 0.3125, 0.5938, 0.75, 0.5938, 0.8125, 0.5625, 0.8125, 0.5625, 0.75, 0.5625, 0.9375, 0.5469, 1.0, 0.5312, 0.9375, 0.5469, 0.0, 0.5625, 0.0625, 0.5312, 0.0625, 0.5625, 0.4375, 0.5625, 0.5, 0.5312, 0.5, 0.5312, 0.4375, 0.5625, 0.875, 0.5625, 0.9375, 0.5312, 0.9375, 0.5312, 0.875, 0.5625, 0.375, 0.5625, 0.4375, 0.5312, 0.4375, 0.5312, 0.375, 0.5625, 0.8125, 0.5625, 0.875, 0.5312, 0.875, 0.5312, 0.8125, 0.5625, 0.3125, 0.5625, 0.375, 0.5312, 0.375, 0.5312, 0.3125, 0.5625, 0.75, 0.5625, 0.8125, 0.5312, 0.8125, 0.5312, 0.75, 0.5625, 0.25, 0.5625, 0.3125, 0.5312, 0.3125, 0.5312, 0.25, 0.5625, 0.6875, 0.5625, 0.75, 0.5312, 0.75, 0.5312, 0.6875, 0.5625, 0.1875, 0.5625, 0.25, 0.5312, 0.25, 0.5312, 0.1875, 0.5625, 0.625, 0.5625, 0.6875, 0.5312, 0.6875, 0.5312, 0.625, 0.5625, 0.125, 0.5625, 0.1875, 0.5312, 0.1875, 0.5312, 0.125, 0.5625, 0.5625, 0.5625, 0.625, 0.5312, 0.625, 0.5312, 0.5625, 0.5625, 0.0625, 0.5625, 0.125, 0.5312, 0.125, 0.5312, 0.0625, 0.5625, 0.5, 0.5625, 0.5625, 0.5312, 0.5625, 0.5312, 0.5, 0.5312, 0.6875, 0.5312, 0.75, 0.5, 0.75, 0.5, 0.6875, 0.5312, 0.1875, 0.5312, 0.25, 0.5, 0.25, 0.5, 0.1875, 0.5312, 0.625, 0.5312, 0.6875, 0.5, 0.6875, 0.5, 0.625, 0.5312, 0.125, 0.5312, 0.1875, 0.5, 0.1875, 0.5, 0.125, 0.5312, 0.5625, 0.5312, 0.625, 0.5, 0.625, 0.5, 0.5625, 0.5312, 0.0625, 0.5312, 0.125, 0.5, 0.125, 0.5, 0.0625, 0.5312, 0.5, 0.5312, 0.5625, 0.5, 0.5625, 0.5, 0.5, 0.5312, 0.9375, 0.5156, 1.0, 0.5, 0.9375, 0.5156, 0.0, 0.5312, 0.0625, 0.5, 0.0625, 0.5312, 0.4375, 0.5312, 0.5, 0.5, 0.5, 0.5, 0.4375, 0.5312, 0.875, 0.5312, 0.9375, 0.5, 0.9375, 0.5, 0.875, 0.5312, 0.375, 0.5312, 0.4375, 0.5, 0.4375, 0.5, 0.375, 0.5312, 0.8125, 0.5312, 0.875, 0.5, 0.875, 0.5, 0.8125, 0.5312, 0.3125, 0.5312, 0.375, 0.5, 0.375, 0.5, 0.3125, 0.5312, 0.75, 0.5312, 0.8125, 0.5, 0.8125, 0.5, 0.75, 0.5312, 0.25, 0.5312, 0.3125, 0.5, 0.3125, 0.5, 0.25, 0.5, 0.4375, 0.5, 0.5, 0.4687, 0.5, 0.4688, 0.4375, 0.5, 0.875, 0.5, 0.9375, 0.4688, 0.9375, 0.4688, 0.875, 0.5, 0.375, 0.5, 0.4375, 0.4688, 0.4375, 0.4688, 0.375, 0.5, 0.8125, 0.5, 0.875, 0.4688, 0.875, 0.4688, 0.8125, 0.5, 0.3125, 0.5, 0.375, 0.4688, 0.375, 0.4687, 0.3125, 0.5, 0.75, 0.5, 0.8125, 0.4688, 0.8125, 0.4688, 0.75, 0.5, 0.25, 0.5, 0.3125, 0.4687, 0.3125, 0.4688, 0.25, 0.5, 0.6875, 0.5, 0.75, 0.4688, 0.75, 0.4687, 0.6875, 0.5, 0.1875, 0.5, 0.25, 0.4688, 0.25, 0.4688, 0.1875, 0.5, 0.625, 0.5, 0.6875, 0.4687, 0.6875, 0.4688, 0.625, 0.5, 0.125, 0.5, 0.1875, 0.4688, 0.1875, 0.4688, 0.125, 0.5, 0.5625, 0.5, 0.625, 0.4688, 0.625, 0.4688, 0.5625, 0.5, 0.0625, 0.5, 0.125, 0.4688, 0.125, 0.4688, 0.0625, 0.5, 0.5, 0.5, 0.5625, 0.4688, 0.5625, 0.4687, 0.5, 0.5, 0.9375, 0.4844, 1.0, 0.4688, 0.9375, 0.4844, 0.0, 0.5, 0.0625, 0.4688, 0.0625, 0.4688, 0.1875, 0.4688, 0.25, 0.4375, 0.25, 0.4375, 0.1875, 0.4688, 0.625, 0.4687, 0.6875, 0.4375, 0.6875, 0.4375, 0.625, 0.4688, 0.125, 0.4688, 0.1875, 0.4375, 0.1875, 0.4375, 0.125, 0.4688, 0.5625, 0.4688, 0.625, 0.4375, 0.625, 0.4375, 0.5625, 0.4688, 0.0625, 0.4688, 0.125, 0.4375, 0.125, 0.4375, 0.0625, 0.4687, 0.5, 0.4688, 0.5625, 0.4375, 0.5625, 0.4375, 0.5, 0.4688, 0.9375, 0.4531, 1.0, 0.4375, 0.9375, 0.4531, 0.0, 0.4688, 0.0625, 0.4375, 0.0625, 0.4688, 0.4375, 0.4687, 0.5, 0.4375, 0.5, 0.4375, 0.4375, 0.4688, 0.875, 0.4688, 0.9375, 0.4375, 0.9375, 0.4375, 0.875, 0.4688, 0.375, 0.4688, 0.4375, 0.4375, 0.4375, 0.4375, 0.375, 0.4688, 0.8125, 0.4688, 0.875, 0.4375, 0.875, 0.4375, 0.8125, 0.4687, 0.3125, 0.4688, 0.375, 0.4375, 0.375, 0.4375, 0.3125, 0.4688, 0.75, 0.4688, 0.8125, 0.4375, 0.8125, 0.4375, 0.75, 0.4688, 0.25, 0.4687, 0.3125, 0.4375, 0.3125, 0.4375, 0.25, 0.4687, 0.6875, 0.4688, 0.75, 0.4375, 0.75, 0.4375, 0.6875, 0.4375, 0.875, 0.4375, 0.9375, 0.4062, 0.9375, 0.4062, 0.875, 0.4375, 0.375, 0.4375, 0.4375, 0.4062, 0.4375, 0.4062, 0.375, 0.4375, 0.8125, 0.4375, 0.875, 0.4062, 0.875, 0.4062, 0.8125, 0.4375, 0.3125, 0.4375, 0.375, 0.4062, 0.375, 0.4062, 0.3125, 0.4375, 0.75, 0.4375, 0.8125, 0.4062, 0.8125, 0.4062, 0.75, 0.4375, 0.25, 0.4375, 0.3125, 0.4062, 0.3125, 0.4062, 0.25, 0.4375, 0.6875, 0.4375, 0.75, 0.4062, 0.75, 0.4062, 0.6875, 0.4375, 0.1875, 0.4375, 0.25, 0.4062, 0.25, 0.4062, 0.1875, 0.4375, 0.625, 0.4375, 0.6875, 0.4062, 0.6875, 0.4062, 0.625, 0.4375, 0.125, 0.4375, 0.1875, 0.4062, 0.1875, 0.4062, 0.125, 0.4375, 0.5625, 0.4375, 0.625, 0.4062, 0.625, 0.4062, 0.5625, 0.4375, 0.0625, 0.4375, 0.125, 0.4062, 0.125, 0.4062, 0.0625, 0.4375, 0.5, 0.4375, 0.5625, 0.4062, 0.5625, 0.4062, 0.5, 0.4375, 0.9375, 0.4219, 1.0, 0.4062, 0.9375, 0.4219, 0.0, 0.4375, 0.0625, 0.4062, 0.0625, 0.4375, 0.4375, 0.4375, 0.5, 0.4062, 0.5, 0.4062, 0.4375, 0.4062, 0.625, 0.4062, 0.6875, 0.375, 0.6875, 0.375, 0.625, 0.4062, 0.125, 0.4062, 0.1875, 0.375, 0.1875, 0.375, 0.125, 0.4062, 0.5625, 0.4062, 0.625, 0.375, 0.625, 0.375, 0.5625, 0.4062, 0.0625, 0.4062, 0.125, 0.375, 0.125, 0.375, 0.0625, 0.4062, 0.5, 0.4062, 0.5625, 0.375, 0.5625, 0.375, 0.5, 0.4062, 0.9375, 0.3906, 1.0, 0.375, 0.9375, 0.3906, 0.0, 0.4062, 0.0625, 0.375, 0.0625, 0.4062, 0.4375, 0.4062, 0.5, 0.375, 0.5, 0.375, 0.4375, 0.4062, 0.875, 0.4062, 0.9375, 0.375, 0.9375, 0.375, 0.875, 0.4062, 0.375, 0.4062, 0.4375, 0.375, 0.4375, 0.375, 0.375, 0.4062, 0.8125, 0.4062, 0.875, 0.375, 0.875, 0.375, 0.8125, 0.4062, 0.3125, 0.4062, 0.375, 0.375, 0.375, 0.375, 0.3125, 0.4062, 0.75, 0.4062, 0.8125, 0.375, 0.8125, 0.375, 0.75, 0.4062, 0.25, 0.4062, 0.3125, 0.375, 0.3125, 0.375, 0.25, 0.4062, 0.6875, 0.4062, 0.75, 0.375, 0.75, 0.375, 0.6875, 0.4062, 0.1875, 0.4062, 0.25, 0.375, 0.25, 0.375, 0.1875, 0.375, 0.375, 0.375, 0.4375, 0.3438, 0.4375, 0.3438, 0.375, 0.375, 0.8125, 0.375, 0.875, 0.3438, 0.875, 0.3438, 0.8125, 0.375, 0.3125, 0.375, 0.375, 0.3438, 0.375, 0.3438, 0.3125, 0.375, 0.75, 0.375, 0.8125, 0.3438, 0.8125, 0.3438, 0.75, 0.375, 0.25, 0.375, 0.3125, 0.3438, 0.3125, 0.3438, 0.25, 0.375, 0.6875, 0.375, 0.75, 0.3438, 0.75, 0.3438, 0.6875, 0.375, 0.1875, 0.375, 0.25, 0.3438, 0.25, 0.3438, 0.1875, 0.375, 0.625, 0.375, 0.6875, 0.3438, 0.6875, 0.3438, 0.625, 0.375, 0.125, 0.375, 0.1875, 0.3438, 0.1875, 0.3438, 0.125, 0.375, 0.5625, 0.375, 0.625, 0.3438, 0.625, 0.3438, 0.5625, 0.375, 0.0625, 0.375, 0.125, 0.3438, 0.125, 0.3438, 0.0625, 0.375, 0.5, 0.375, 0.5625, 0.3438, 0.5625, 0.3437, 0.5, 0.375, 0.9375, 0.3594, 1.0, 0.3438, 0.9375, 0.3594, 0.0, 0.375, 0.0625, 0.3438, 0.0625, 0.375, 0.4375, 0.375, 0.5, 0.3437, 0.5, 0.3438, 0.4375, 0.375, 0.875, 0.375, 0.9375, 0.3438, 0.9375, 0.3438, 0.875, 0.3438, 0.125, 0.3438, 0.1875, 0.3125, 0.1875, 0.3125, 0.125, 0.3438, 0.5625, 0.3438, 0.625, 0.3125, 0.625, 0.3125, 0.5625, 0.3438, 0.0625, 0.3438, 0.125, 0.3125, 0.125, 0.3125, 0.0625, 0.3437, 0.5, 0.3438, 0.5625, 0.3125, 0.5625, 0.3125, 0.5, 0.3438, 0.9375, 0.3281, 1.0, 0.3125, 0.9375, 0.3281, 0.0, 0.3438, 0.0625, 0.3125, 0.0625, 0.3438, 0.4375, 0.3437, 0.5, 0.3125, 0.5, 0.3125, 0.4375, 0.3438, 0.875, 0.3438, 0.9375, 0.3125, 0.9375, 0.3125, 0.875, 0.3438, 0.375, 0.3438, 0.4375, 0.3125, 0.4375, 0.3125, 0.375, 0.3438, 0.8125, 0.3438, 0.875, 0.3125, 0.875, 0.3125, 0.8125, 0.3438, 0.3125, 0.3438, 0.375, 0.3125, 0.375, 0.3125, 0.3125, 0.3438, 0.75, 0.3438, 0.8125, 0.3125, 0.8125, 0.3125, 0.75, 0.3438, 0.25, 0.3438, 0.3125, 0.3125, 0.3125, 0.3125, 0.25, 0.3438, 0.6875, 0.3438, 0.75, 0.3125, 0.75, 0.3125, 0.6875, 0.3438, 0.1875, 0.3438, 0.25, 0.3125, 0.25, 0.3125, 0.1875, 0.3438, 0.625, 0.3438, 0.6875, 0.3125, 0.6875, 0.3125, 0.625, 0.3125, 0.3125, 0.3125, 0.375, 0.2812, 0.375, 0.2812, 0.3125, 0.3125, 0.75, 0.3125, 0.8125, 0.2812, 0.8125, 0.2812, 0.75, 0.3125, 0.25, 0.3125, 0.3125, 0.2812, 0.3125, 0.2812, 0.25, 0.3125, 0.6875, 0.3125, 0.75, 0.2812, 0.75, 0.2812, 0.6875, 0.3125, 0.1875, 0.3125, 0.25, 0.2812, 0.25, 0.2812, 0.1875, 0.3125, 0.625, 0.3125, 0.6875, 0.2812, 0.6875, 0.2812, 0.625, 0.3125, 0.125, 0.3125, 0.1875, 0.2812, 0.1875, 0.2812, 0.125, 0.3125, 0.5625, 0.3125, 0.625, 0.2812, 0.625, 0.2812, 0.5625, 0.3125, 0.0625, 0.3125, 0.125, 0.2812, 0.125, 0.2812, 0.0625, 0.3125, 0.5, 0.3125, 0.5625, 0.2812, 0.5625, 0.2812, 0.5, 0.3125, 0.9375, 0.2969, 1.0, 0.2812, 0.9375, 0.2969, 0.0, 0.3125, 0.0625, 0.2812, 0.0625, 0.3125, 0.4375, 0.3125, 0.5, 0.2812, 0.5, 0.2812, 0.4375, 0.3125, 0.875, 0.3125, 0.9375, 0.2812, 0.9375, 0.2812, 0.875, 0.3125, 0.375, 0.3125, 0.4375, 0.2812, 0.4375, 0.2812, 0.375, 0.3125, 0.8125, 0.3125, 0.875, 0.2812, 0.875, 0.2812, 0.8125, 0.2812, 0.0625, 0.2812, 0.125, 0.25, 0.125, 0.25, 0.0625, 0.2812, 0.5, 0.2812, 0.5625, 0.25, 0.5625, 0.25, 0.5, 0.2812, 0.9375, 0.2656, 1.0, 0.25, 0.9375, 0.2656, 0.0, 0.2812, 0.0625, 0.25, 0.0625, 0.2812, 0.4375, 0.2812, 0.5, 0.25, 0.5, 0.25, 0.4375, 0.2812, 0.875, 0.2812, 0.9375, 0.25, 0.9375, 0.25, 0.875, 0.2812, 0.375, 0.2812, 0.4375, 0.25, 0.4375, 0.25, 0.375, 0.2812, 0.8125, 0.2812, 0.875, 0.25, 0.875, 0.25, 0.8125, 0.2812, 0.3125, 0.2812, 0.375, 0.25, 0.375, 0.25, 0.3125, 0.2812, 0.75, 0.2812, 0.8125, 0.25, 0.8125, 0.25, 0.75, 0.2812, 0.25, 0.2812, 0.3125, 0.25, 0.3125, 0.25, 0.25, 0.2812, 0.6875, 0.2812, 0.75, 0.25, 0.75, 0.25, 0.6875, 0.2812, 0.1875, 0.2812, 0.25, 0.25, 0.25, 0.25, 0.1875, 0.2812, 0.625, 0.2812, 0.6875, 0.25, 0.6875, 0.25, 0.625, 0.2812, 0.125, 0.2812, 0.1875, 0.25, 0.1875, 0.25, 0.125, 0.2812, 0.5625, 0.2812, 0.625, 0.25, 0.625, 0.25, 0.5625, 0.25, 0.75, 0.25, 0.8125, 0.2188, 0.8125, 0.2188, 0.75, 0.25, 0.25, 0.25, 0.3125, 0.2188, 0.3125, 0.2188, 0.25, 0.25, 0.6875, 0.25, 0.75, 0.2188, 0.75, 0.2188, 0.6875, 0.25, 0.1875, 0.25, 0.25, 0.2188, 0.25, 0.2188, 0.1875, 0.25, 0.625, 0.25, 0.6875, 0.2188, 0.6875, 0.2188, 0.625, 0.25, 0.125, 0.25, 0.1875, 0.2188, 0.1875, 0.2188, 0.125, 0.25, 0.5625, 0.25, 0.625, 0.2188, 0.625, 0.2188, 0.5625, 0.25, 0.0625, 0.25, 0.125, 0.2188, 0.125, 0.2188, 0.0625, 0.25, 0.5, 0.25, 0.5625, 0.2188, 0.5625, 0.2187, 0.5, 0.25, 0.9375, 0.2344, 1.0, 0.2188, 0.9375, 0.2344, 0.0, 0.25, 0.0625, 0.2188, 0.0625, 0.25, 0.4375, 0.25, 0.5, 0.2187, 0.5, 0.2188, 0.4375, 0.25, 0.875, 0.25, 0.9375, 0.2188, 0.9375, 0.2188, 0.875, 0.25, 0.375, 0.25, 0.4375, 0.2188, 0.4375, 0.2188, 0.375, 0.25, 0.8125, 0.25, 0.875, 0.2188, 0.875, 0.2188, 0.8125, 0.25, 0.3125, 0.25, 0.375, 0.2188, 0.375, 0.2188, 0.3125, 0.2187, 0.5, 0.2188, 0.5625, 0.1875, 0.5625, 0.1875, 0.5, 0.2188, 0.9375, 0.2031, 1.0, 0.1875, 0.9375, 0.2031, 0.0, 0.2188, 0.0625, 0.1875, 0.0625, 0.2188, 0.4375, 0.2187, 0.5, 0.1875, 0.5, 0.1875, 0.4375, 0.2188, 0.875, 0.2188, 0.9375, 0.1875, 0.9375, 0.1875, 0.875, 0.2188, 0.375, 0.2188, 0.4375, 0.1875, 0.4375, 0.1875, 0.375, 0.2188, 0.8125, 0.2188, 0.875, 0.1875, 0.875, 0.1875, 0.8125, 0.2188, 0.3125, 0.2188, 0.375, 0.1875, 0.375, 0.1875, 0.3125, 0.2188, 0.75, 0.2188, 0.8125, 0.1875, 0.8125, 0.1875, 0.75, 0.2188, 0.25, 0.2188, 0.3125, 0.1875, 0.3125, 0.1875, 0.25, 0.2188, 0.6875, 0.2188, 0.75, 0.1875, 0.75, 0.1875, 0.6875, 0.2188, 0.1875, 0.2188, 0.25, 0.1875, 0.25, 0.1875, 0.1875, 0.2188, 0.625, 0.2188, 0.6875, 0.1875, 0.6875, 0.1875, 0.625, 0.2188, 0.125, 0.2188, 0.1875, 0.1875, 0.1875, 0.1875, 0.125, 0.2188, 0.5625, 0.2188, 0.625, 0.1875, 0.625, 0.1875, 0.5625, 0.2188, 0.0625, 0.2188, 0.125, 0.1875, 0.125, 0.1875, 0.0625, 0.1875, 0.25, 0.1875, 0.3125, 0.1562, 0.3125, 0.1562, 0.25, 0.1875, 0.6875, 0.1875, 0.75, 0.1562, 0.75, 0.1562, 0.6875, 0.1875, 0.1875, 0.1875, 0.25, 0.1562, 0.25, 0.1562, 0.1875, 0.1875, 0.625, 0.1875, 0.6875, 0.1562, 0.6875, 0.1563, 0.625, 0.1875, 0.125, 0.1875, 0.1875, 0.1562, 0.1875, 0.1562, 0.125, 0.1875, 0.5625, 0.1875, 0.625, 0.1563, 0.625, 0.1562, 0.5625, 0.1875, 0.0625, 0.1875, 0.125, 0.1562, 0.125, 0.1563, 0.0625, 0.1875, 0.5, 0.1875, 0.5625, 0.1562, 0.5625, 0.1562, 0.5, 0.1875, 0.9375, 0.1719, 1.0, 0.1563, 0.9375, 0.1719, 0.0, 0.1875, 0.0625, 0.1563, 0.0625, 0.1875, 0.4375, 0.1875, 0.5, 0.1562, 0.5, 0.1562, 0.4375, 0.1875, 0.875, 0.1875, 0.9375, 0.1563, 0.9375, 0.1562, 0.875, 0.1875, 0.375, 0.1875, 0.4375, 0.1562, 0.4375, 0.1563, 0.375, 0.1875, 0.8125, 0.1875, 0.875, 0.1562, 0.875, 0.1562, 0.8125, 0.1875, 0.3125, 0.1875, 0.375, 0.1563, 0.375, 0.1562, 0.3125, 0.1875, 0.75, 0.1875, 0.8125, 0.1562, 0.8125, 0.1562, 0.75, 0.1563, 0.9375, 0.1406, 1.0, 0.125, 0.9375, 0.1406, 0.0, 0.1563, 0.0625, 0.125, 0.0625, 0.1562, 0.4375, 0.1562, 0.5, 0.125, 0.5, 0.125, 0.4375, 0.1562, 0.875, 0.1563, 0.9375, 0.125, 0.9375, 0.125, 0.875, 0.1563, 0.375, 0.1562, 0.4375, 0.125, 0.4375, 0.125, 0.375, 0.1562, 0.8125, 0.1562, 0.875, 0.125, 0.875, 0.125, 0.8125, 0.1562, 0.3125, 0.1563, 0.375, 0.125, 0.375, 0.125, 0.3125, 0.1562, 0.75, 0.1562, 0.8125, 0.125, 0.8125, 0.125, 0.75, 0.1562, 0.25, 0.1562, 0.3125, 0.125, 0.3125, 0.125, 0.25, 0.1562, 0.6875, 0.1562, 0.75, 0.125, 0.75, 0.125, 0.6875, 0.1562, 0.1875, 0.1562, 0.25, 0.125, 0.25, 0.125, 0.1875, 0.1563, 0.625, 0.1562, 0.6875, 0.125, 0.6875, 0.125, 0.625, 0.1562, 0.125, 0.1562, 0.1875, 0.125, 0.1875, 0.125, 0.125, 0.1562, 0.5625, 0.1563, 0.625, 0.125, 0.625, 0.125, 0.5625, 0.1563, 0.0625, 0.1562, 0.125, 0.125, 0.125, 0.125, 0.0625, 0.1562, 0.5, 0.1562, 0.5625, 0.125, 0.5625, 0.125, 0.5, 0.125, 0.6875, 0.125, 0.75, 0.09375, 0.75, 0.09375, 0.6875, 0.125, 0.1875, 0.125, 0.25, 0.09375, 0.25, 0.09375, 0.1875, 0.125, 0.625, 0.125, 0.6875, 0.09375, 0.6875, 0.09375, 0.625, 0.125, 0.125, 0.125, 0.1875, 0.09375, 0.1875, 0.09375, 0.125, 0.125, 0.5625, 0.125, 0.625, 0.09375, 0.625, 0.09375, 0.5625, 0.125, 0.0625, 0.125, 0.125, 0.09375, 0.125, 0.09375, 0.0625, 0.125, 0.5, 0.125, 0.5625, 0.09375, 0.5625, 0.09375, 0.5, 0.125, 0.9375, 0.1094, 1.0, 0.09375, 0.9375, 0.1094, 0.0, 0.125, 0.0625, 0.09375, 0.0625, 0.125, 0.4375, 0.125, 0.5, 0.09375, 0.5, 0.09375, 0.4375, 0.125, 0.875, 0.125, 0.9375, 0.09375, 0.9375, 0.09375, 0.875, 0.125, 0.375, 0.125, 0.4375, 0.09375, 0.4375, 0.09375, 0.375, 0.125, 0.8125, 0.125, 0.875, 0.09375, 0.875, 0.09375, 0.8125, 0.125, 0.3125, 0.125, 0.375, 0.09375, 0.375, 0.09375, 0.3125, 0.125, 0.75, 0.125, 0.8125, 0.09375, 0.8125, 0.09375, 0.75, 0.125, 0.25, 0.125, 0.3125, 0.09375, 0.3125, 0.09375, 0.25, 0.09375, 0.4375, 0.09375, 0.5, 0.0625, 0.5, 0.0625, 0.4375, 0.09375, 0.875, 0.09375, 0.9375, 0.0625, 0.9375, 0.0625, 0.875, 0.09375, 0.375, 0.09375, 0.4375, 0.0625, 0.4375, 0.0625, 0.375, 0.09375, 0.8125, 0.09375, 0.875, 0.0625, 0.875, 0.0625, 0.8125, 0.09375, 0.3125, 0.09375, 0.375, 0.0625, 0.375, 0.0625, 0.3125, 0.09375, 0.75, 0.09375, 0.8125, 0.0625, 0.8125, 0.0625, 0.75, 0.09375, 0.25, 0.09375, 0.3125, 0.0625, 0.3125, 0.0625, 0.25, 0.09375, 0.6875, 0.09375, 0.75, 0.0625, 0.75, 0.0625, 0.6875, 0.09375, 0.1875, 0.09375, 0.25, 0.0625, 0.25, 0.0625, 0.1875, 0.09375, 0.625, 0.09375, 0.6875, 0.0625, 0.6875, 0.0625, 0.625, 0.09375, 0.125, 0.09375, 0.1875, 0.0625, 0.1875, 0.0625, 0.125, 0.09375, 0.5625, 0.09375, 0.625, 0.0625, 0.625, 0.0625, 0.5625, 0.09375, 0.0625, 0.09375, 0.125, 0.0625, 0.125, 0.0625, 0.0625, 0.09375, 0.5, 0.09375, 0.5625, 0.0625, 0.5625, 0.0625, 0.5, 0.09375, 0.9375, 0.07812, 1.0, 0.0625, 0.9375, 0.07812, 0.0, 0.09375, 0.0625, 0.0625, 0.0625, 0.0625, 0.1875, 0.0625, 0.25, 0.03125, 0.25, 0.03125, 0.1875, 0.0625, 0.625, 0.0625, 0.6875, 0.03125, 0.6875, 0.03125, 0.625, 0.0625, 0.125, 0.0625, 0.1875, 0.03125, 0.1875, 0.03125, 0.125, 0.0625, 0.5625, 0.0625, 0.625, 0.03125, 0.625, 0.03125, 0.5625, 0.0625, 0.0625, 0.0625, 0.125, 0.03125, 0.125, 0.03125, 0.0625, 0.0625, 0.5, 0.0625, 0.5625, 0.03125, 0.5625, 0.03125, 0.5, 0.0625, 0.9375, 0.04687, 1.0, 0.03125, 0.9375, 0.04687, 0.0, 0.0625, 0.0625, 0.03125, 0.0625, 0.0625, 0.4375, 0.0625, 0.5, 0.03125, 0.5, 0.03125, 0.4375, 0.0625, 0.875, 0.0625, 0.9375, 0.03125, 0.9375, 0.03125, 0.875, 0.0625, 0.375, 0.0625, 0.4375, 0.03125, 0.4375, 0.03125, 0.375, 0.0625, 0.8125, 0.0625, 0.875, 0.03125, 0.875, 0.03125, 0.8125, 0.0625, 0.3125, 0.0625, 0.375, 0.03125, 0.375, 0.03125, 0.3125, 0.0625, 0.75, 0.0625, 0.8125, 0.03125, 0.8125, 0.03125, 0.75, 0.0625, 0.25, 0.0625, 0.3125, 0.03125, 0.3125, 0.03125, 0.25, 0.0625, 0.6875, 0.0625, 0.75, 0.03125, 0.75, 0.03125, 0.6875, 0.03125, 0.375, 0.03125, 0.4375, 0.0, 0.4375, 0.0, 0.375, 0.03125, 0.8125, 0.03125, 0.875, 0.0, 0.875, 0.0, 0.8125, 0.03125, 0.3125, 0.03125, 0.375, 0.0, 0.375, 0.0, 0.3125, 0.03125, 0.75, 0.03125, 0.8125, 0.0, 0.8125, 0.0, 0.75, 0.03125, 0.25, 0.03125, 0.3125, 0.0, 0.3125, 0.0, 0.25, 0.03125, 0.6875, 0.03125, 0.75, 0.0, 0.75, 0.0, 0.6875, 0.03125, 0.1875, 0.03125, 0.25, 0.0, 0.25, 0.0, 0.1875, 0.03125, 0.625, 0.03125, 0.6875, 0.0, 0.6875, 0.0, 0.625, 0.03125, 0.125, 0.03125, 0.1875, 0.0, 0.1875, 0.0, 0.125, 0.03125, 0.5625, 0.03125, 0.625, 0.0, 0.625, 0.0, 0.5625, 0.03125, 0.0625, 0.03125, 0.125, 0.0, 0.125, 0.0, 0.0625, 0.03125, 0.5, 0.03125, 0.5625, 0.0, 0.5625, 0.0, 0.5, 0.03125, 0.9375, 0.01562, 1.0, 0.0, 0.9375, 0.01562, 0.0, 0.03125, 0.0625, 0.0, 0.0625, 0.03125, 0.4375, 0.03125, 0.5, 0.0, 0.5, 0.0, 0.4375, 0.03125, 0.875, 0.03125, 0.9375, 0.0, 0.9375, 0.0, 0.875, 1.0, 0.125, 1.0, 0.1875, 0.9687, 0.1875, 0.9687, 0.125, 1.0, 0.5625, 1.0, 0.625, 0.9688, 0.625, 0.9687, 0.5625, 1.0, 0.0625, 1.0, 0.125, 0.9687, 0.125, 0.9688, 0.0625, 1.0, 0.5, 1.0, 0.5625, 0.9687, 0.5625, 0.9687, 0.5, 1.0, 0.9375, 0.9844, 1.0, 0.9688, 0.9375, 0.9844, 0.0, 1.0, 0.0625, 0.9688, 0.0625, 1.0, 0.4375, 1.0, 0.5, 0.9687, 0.5, 0.9687, 0.4375, 1.0, 0.875, 1.0, 0.9375, 0.9688, 0.9375, 0.9687, 0.875, 1.0, 0.375, 1.0, 0.4375, 0.9687, 0.4375, 0.9688, 0.375, 1.0, 0.8125, 1.0, 0.875, 0.9687, 0.875, 0.9687, 0.8125, 1.0, 0.3125, 1.0, 0.375, 0.9688, 0.375, 0.9687, 0.3125, 1.0, 0.75, 1.0, 0.8125, 0.9687, 0.8125, 0.9688, 0.75, 1.0, 0.25, 1.0, 0.3125, 0.9687, 0.3125, 0.9688, 0.25, 1.0, 0.6875, 1.0, 0.75, 0.9688, 0.75, 0.9687, 0.6875, 1.0, 0.1875, 1.0, 0.25, 0.9688, 0.25, 0.9687, 0.1875, 1.0, 0.625, 1.0, 0.6875, 0.9687, 0.6875, 0.9688, 0.625, 0.9687, 0.8125, 0.9687, 0.875, 0.9375, 0.875, 0.9375, 0.8125, 0.9687, 0.3125, 0.9688, 0.375, 0.9375, 0.375, 0.9375, 0.3125, 0.9688, 0.75, 0.9687, 0.8125, 0.9375, 0.8125, 0.9375, 0.75, 0.9688, 0.25, 0.9687, 0.3125, 0.9375, 0.3125, 0.9375, 0.25, 0.9687, 0.6875, 0.9688, 0.75, 0.9375, 0.75, 0.9375, 0.6875, 0.9687, 0.1875, 0.9688, 0.25, 0.9375, 0.25, 0.9375, 0.1875, 0.9688, 0.625, 0.9687, 0.6875, 0.9375, 0.6875, 0.9375, 0.625, 0.9687, 0.125, 0.9687, 0.1875, 0.9375, 0.1875, 0.9375, 0.125, 0.9687, 0.5625, 0.9688, 0.625, 0.9375, 0.625, 0.9375, 0.5625, 0.9688, 0.0625, 0.9687, 0.125, 0.9375, 0.125, 0.9375, 0.0625, 0.9687, 0.5, 0.9687, 0.5625, 0.9375, 0.5625, 0.9375, 0.5, 0.9688, 0.9375, 0.9531, 1.0, 0.9375, 0.9375, 0.9531, 0.0, 0.9688, 0.0625, 0.9375, 0.0625, 0.9687, 0.4375, 0.9687, 0.5, 0.9375, 0.5, 0.9375, 0.4375, 0.9687, 0.875, 0.9688, 0.9375, 0.9375, 0.9375, 0.9375, 0.875, 0.9688, 0.375, 0.9687, 0.4375, 0.9375, 0.4375, 0.9375, 0.375, 0.9375, 0.5625, 0.9375, 0.625, 0.9062, 0.625, 0.9062, 0.5625, 0.9375, 0.0625, 0.9375, 0.125, 0.9062, 0.125, 0.9062, 0.0625, 0.9375, 0.5, 0.9375, 0.5625, 0.9062, 0.5625, 0.9062, 0.5, 0.9375, 0.9375, 0.9219, 1.0, 0.9062, 0.9375, 0.9219, 0.0, 0.9375, 0.0625, 0.9062, 0.0625, 0.9375, 0.4375, 0.9375, 0.5, 0.9062, 0.5, 0.9062, 0.4375, 0.9375, 0.875, 0.9375, 0.9375, 0.9062, 0.9375, 0.9062, 0.875, 0.9375, 0.375, 0.9375, 0.4375, 0.9062, 0.4375, 0.9062, 0.375, 0.9375, 0.8125, 0.9375, 0.875, 0.9062, 0.875, 0.9062, 0.8125, 0.9375, 0.3125, 0.9375, 0.375, 0.9062, 0.375, 0.9062, 0.3125, 0.9375, 0.75, 0.9375, 0.8125, 0.9062, 0.8125, 0.9062, 0.75, 0.9375, 0.25, 0.9375, 0.3125, 0.9062, 0.3125, 0.9062, 0.25, 0.9375, 0.6875, 0.9375, 0.75, 0.9062, 0.75, 0.9062, 0.6875, 0.9375, 0.1875, 0.9375, 0.25, 0.9062, 0.25, 0.9062, 0.1875, 0.9375, 0.625, 0.9375, 0.6875, 0.9062, 0.6875, 0.9062, 0.625, 0.9375, 0.125, 0.9375, 0.1875, 0.9062, 0.1875, 0.9062, 0.125, 0.9062, 0.3125, 0.9062, 0.375, 0.875, 0.375, 0.875, 0.3125, 0.9062, 0.75, 0.9062, 0.8125, 0.875, 0.8125, 0.875, 0.75, 0.9062, 0.25, 0.9062, 0.3125, 0.875, 0.3125, 0.875, 0.25, 0.9062, 0.6875, 0.9062, 0.75, 0.875, 0.75, 0.875, 0.6875, 0.9062, 0.1875, 0.9062, 0.25, 0.875, 0.25, 0.875, 0.1875, 0.9062, 0.625, 0.9062, 0.6875, 0.875, 0.6875, 0.875, 0.625, 0.9062, 0.125, 0.9062, 0.1875, 0.875, 0.1875, 0.875, 0.125, 0.9062, 0.5625, 0.9062, 0.625, 0.875, 0.625, 0.875, 0.5625, 0.9062, 0.0625, 0.9062, 0.125, 0.875, 0.125, 0.875, 0.0625, 0.9062, 0.5, 0.9062, 0.5625, 0.875, 0.5625, 0.875, 0.5, 0.9062, 0.9375, 0.8906, 1.0, 0.875, 0.9375, 0.8906, 0.0, 0.9062, 0.0625, 0.875, 0.0625, 0.9062, 0.4375, 0.9062, 0.5, 0.875, 0.5, 0.875, 0.4375, 0.9062, 0.875, 0.9062, 0.9375, 0.875, 0.9375, 0.875, 0.875, 0.9062, 0.375, 0.9062, 0.4375, 0.875, 0.4375, 0.875, 0.375, 0.9062, 0.8125, 0.9062, 0.875, 0.875, 0.875, 0.875, 0.8125, 0.875, 0.0625, 0.875, 0.125, 0.8438, 0.125, 0.8438, 0.0625, 0.875, 0.5, 0.875, 0.5625, 0.8437, 0.5625, 0.8437, 0.5, 0.875, 0.9375, 0.8594, 1.0, 0.8438, 0.9375, 0.8594, 0.0, 0.875, 0.0625, 0.8438, 0.0625, 0.875, 0.4375, 0.875, 0.5, 0.8437, 0.5, 0.8437, 0.4375, 0.875, 0.875, 0.875, 0.9375, 0.8438, 0.9375, 0.8438, 0.875, 0.875, 0.375, 0.875, 0.4375, 0.8437, 0.4375, 0.8438, 0.375, 0.875, 0.8125, 0.875, 0.875, 0.8438, 0.875, 0.8437, 0.8125, 0.875, 0.3125, 0.875, 0.375, 0.8438, 0.375, 0.8437, 0.3125, 0.875, 0.75, 0.875, 0.8125, 0.8437, 0.8125, 0.8438, 0.75, 0.875, 0.25, 0.875, 0.3125, 0.8437, 0.3125, 0.8438, 0.25, 0.875, 0.6875, 0.875, 0.75, 0.8438, 0.75, 0.8437, 0.6875, 0.875, 0.1875, 0.875, 0.25, 0.8438, 0.25, 0.8437, 0.1875, 0.875, 0.625, 0.875, 0.6875, 0.8437, 0.6875, 0.8438, 0.625, 0.875, 0.125, 0.875, 0.1875, 0.8437, 0.1875, 0.8438, 0.125, 0.875, 0.5625, 0.875, 0.625, 0.8438, 0.625, 0.8437, 0.5625, 0.8438, 0.75, 0.8437, 0.8125, 0.8125, 0.8125, 0.8125, 0.75, 0.8438, 0.25, 0.8437, 0.3125, 0.8125, 0.3125, 0.8125, 0.25, 0.8437, 0.6875, 0.8438, 0.75, 0.8125, 0.75, 0.8125, 0.6875, 0.8437, 0.1875, 0.8438, 0.25, 0.8125, 0.25, 0.8125, 0.1875, 0.8438, 0.625, 0.8437, 0.6875, 0.8125, 0.6875, 0.8125, 0.625, 0.8438, 0.125, 0.8437, 0.1875, 0.8125, 0.1875, 0.8125, 0.125, 0.8437, 0.5625, 0.8438, 0.625, 0.8125, 0.625, 0.8125, 0.5625, 0.8438, 0.0625, 0.8438, 0.125, 0.8125, 0.125, 0.8125, 0.0625, 0.8437, 0.5, 0.8437, 0.5625, 0.8125, 0.5625, 0.8125, 0.5, 0.8438, 0.9375, 0.8281, 1.0, 0.8125, 0.9375, 0.8281, 0.0, 0.8438, 0.0625, 0.8125, 0.0625, 0.8437, 0.4375, 0.8437, 0.5, 0.8125, 0.5, 0.8125, 0.4375, 0.8438, 0.875, 0.8438, 0.9375, 0.8125, 0.9375, 0.8125, 0.875, 0.8438, 0.375, 0.8437, 0.4375, 0.8125, 0.4375, 0.8125, 0.375, 0.8437, 0.8125, 0.8438, 0.875, 0.8125, 0.875, 0.8125, 0.8125, 0.8437, 0.3125, 0.8438, 0.375, 0.8125, 0.375, 0.8125, 0.3125, 0.8125, 0.5, 0.8125, 0.5625, 0.7812, 0.5625, 0.7812, 0.5, 0.8125, 0.9375, 0.7969, 1.0, 0.7812, 0.9375, 0.7969, 0.0, 0.8125, 0.0625, 0.7812, 0.0625, 0.8125, 0.4375, 0.8125, 0.5, 0.7812, 0.5, 0.7812, 0.4375, 0.8125, 0.875, 0.8125, 0.9375, 0.7812, 0.9375, 0.7812, 0.875, 0.8125, 0.375, 0.8125, 0.4375, 0.7812, 0.4375, 0.7812, 0.375, 0.8125, 0.8125, 0.8125, 0.875, 0.7812, 0.875, 0.7812, 0.8125, 0.8125, 0.3125, 0.8125, 0.375, 0.7812, 0.375, 0.7812, 0.3125, 0.8125, 0.75, 0.8125, 0.8125, 0.7812, 0.8125, 0.7812, 0.75, 0.8125, 0.25, 0.8125, 0.3125, 0.7812, 0.3125, 0.7812, 0.25, 0.8125, 0.6875, 0.8125, 0.75, 0.7812, 0.75, 0.7812, 0.6875, 0.8125, 0.1875, 0.8125, 0.25, 0.7812, 0.25, 0.7812, 0.1875, 0.8125, 0.625, 0.8125, 0.6875, 0.7812, 0.6875, 0.7812, 0.625, 0.8125, 0.125, 0.8125, 0.1875, 0.7812, 0.1875, 0.7812, 0.125, 0.8125, 0.5625, 0.8125, 0.625, 0.7812, 0.625, 0.7812, 0.5625, 0.8125, 0.0625, 0.8125, 0.125, 0.7812, 0.125, 0.7812, 0.0625, 0.7812, 0.25, 0.7812, 0.3125, 0.75, 0.3125, 0.75, 0.25, 0.7812, 0.6875, 0.7812, 0.75, 0.75, 0.75, 0.75, 0.6875, 0.7812, 0.1875, 0.7812, 0.25, 0.75, 0.25, 0.75, 0.1875, 0.7812, 0.625, 0.7812, 0.6875, 0.75, 0.6875, 0.75, 0.625, 0.7812, 0.125, 0.7812, 0.1875, 0.75, 0.1875, 0.75, 0.125, 0.7812, 0.5625, 0.7812, 0.625, 0.75, 0.625, 0.75, 0.5625, 0.7812, 0.0625, 0.7812, 0.125, 0.75, 0.125, 0.75, 0.0625, 0.7812, 0.5, 0.7812, 0.5625, 0.75, 0.5625, 0.75, 0.5, 0.7812, 0.9375, 0.7656, 1.0, 0.75, 0.9375, 0.7656, 0.0, 0.7812, 0.0625, 0.75, 0.0625, 0.7812, 0.4375, 0.7812, 0.5, 0.75, 0.5, 0.75, 0.4375, 0.7812, 0.875, 0.7812, 0.9375, 0.75, 0.9375, 0.75, 0.875, 0.7812, 0.375, 0.7812, 0.4375, 0.75, 0.4375, 0.75, 0.375, 0.7812, 0.8125, 0.7812, 0.875, 0.75, 0.875, 0.75, 0.8125, 0.7812, 0.3125, 0.7812, 0.375, 0.75, 0.375, 0.75, 0.3125, 0.7812, 0.75, 0.7812, 0.8125, 0.75, 0.8125, 0.75, 0.75])
me_sphere.update()
me_cone_008 = bpy.data.meshes.new('Cone.008')
me_cone_008.from_pydata([(-3.989e-17, 1.292, 1.705), (0.866, 0.7971, 1.778), (0.866, -0.1922, 1.923), (-3.989e-17, -0.6869, 1.996), (-0.866, -0.1922, 1.923), (1.822e-16, 0.7105, -2.246), (0.866, 0.2158, -2.173), (0.866, -0.7735, -2.027), (1.822e-16, -1.268, -1.954), (-0.866, -0.7735, -2.027), (-0.866, 0.2158, -2.173), (-0.866, 0.7971, 1.778), (-0.866, 0.5071, -0.1938), (-0.866, -0.4823, -0.04819), (-3.989e-17, -0.977, 0.0246), (0.866, -0.4823, -0.04819), (0.866, 0.5071, -0.1938), (-3.989e-17, 1.002, -0.2666), (-2.619e-16, 1.392, 9.252), (-3.989e-17, 1.584, 3.692), (0.866, 1.09, 3.765), (0.866, 0.1002, 3.91), (-3.989e-17, -0.3944, 3.983), (-0.866, 0.1002, 3.91), (-0.866, 1.09, 3.765), (-3.989e-17, 1.874, 5.663), (0.866, 1.38, 5.736), (0.866, 0.3903, 5.882), (-3.989e-17, -0.1044, 5.954), (-0.866, 0.3903, 5.882), (-0.866, 1.38, 5.736), (-2.619e-16, 2.162, 7.618), (0.866, 1.667, 7.691), (0.866, 0.678, 7.836), (-2.619e-16, 0.1833, 7.909), (-0.866, 0.678, 7.836), (-0.866, 1.667, 7.691)], [], [(1, 2, 21, 20), (0, 1, 20, 19), (12, 17, 0, 11), (11, 0, 19, 24), (16, 15, 2, 1), (5, 6, 16, 17), (5, 10, 9, 8, 7, 6), (4, 11, 24, 23), (3, 4, 23, 22), (13, 12, 11, 4), (14, 13, 4, 3), (17, 16, 1, 0), (7, 8, 14, 15), (6, 7, 15, 16), (8, 9, 13, 14), (10, 5, 17, 12), (15, 14, 3, 2), (9, 10, 12, 13), (2, 3, 22, 21), (19, 20, 26, 25), (23, 24, 30, 29), (21, 22, 28, 27), (22, 23, 29, 28), (20, 21, 27, 26), (24, 19, 25, 30), (28, 29, 35, 34), (26, 27, 33, 32), (30, 25, 31, 36), (25, 26, 32, 31), (29, 30, 36, 35), (27, 28, 34, 33), (36, 31, 18), (35, 36, 18), (33, 34, 18), (31, 32, 18), (34, 35, 18), (32, 33, 18)])
_uv = me_cone_008.uv_layers.new(name='UVMap')
_uv.uv.foreach_set('vector', [0.9578, 0.37, 0.9578, 0.13, 0.9578, 0.13, 0.9578, 0.37, 0.75, 0.49, 0.9578, 0.37, 0.9578, 0.37, 0.75, 0.49, 0.5422, 0.37, 0.75, 0.49, 0.75, 0.49, 0.5422, 0.37, 0.5422, 0.37, 0.75, 0.49, 0.75, 0.49, 0.5422, 0.37, 0.9578, 0.37, 0.9578, 0.13, 0.9578, 0.13, 0.9578, 0.37, 0.75, 0.49, 0.9578, 0.37, 0.9578, 0.37, 0.75, 0.49, 0.75, 0.49, 0.5422, 0.37, 0.5422, 0.13, 0.75, 0.01, 0.9578, 0.13, 0.9578, 0.37, 0.5422, 0.13, 0.5422, 0.37, 0.5422, 0.37, 0.5422, 0.13, 0.75, 0.01, 0.5422, 0.13, 0.5422, 0.13, 0.75, 0.01, 0.5422, 0.13, 0.5422, 0.37, 0.5422, 0.37, 0.5422, 0.13, 0.75, 0.01, 0.5422, 0.13, 0.5422, 0.13, 0.75, 0.01, 0.75, 0.49, 0.9578, 0.37, 0.9578, 0.37, 0.75, 0.49, 0.9578, 0.13, 0.75, 0.01, 0.75, 0.01, 0.9578, 0.13, 0.9578, 0.37, 0.9578, 0.13, 0.9578, 0.13, 0.9578, 0.37, 0.75, 0.01, 0.5422, 0.13, 0.5422, 0.13, 0.75, 0.01, 0.5422, 0.37, 0.75, 0.49, 0.75, 0.49, 0.5422, 0.37, 0.9578, 0.13, 0.75, 0.01, 0.75, 0.01, 0.9578, 0.13, 0.5422, 0.13, 0.5422, 0.37, 0.5422, 0.37, 0.5422, 0.13, 0.9578, 0.13, 0.75, 0.01, 0.75, 0.01, 0.9578, 0.13, 0.75, 0.49, 0.9578, 0.37, 0.9578, 0.37, 0.75, 0.49, 0.5422, 0.13, 0.5422, 0.37, 0.5422, 0.37, 0.5422, 0.13, 0.9578, 0.13, 0.75, 0.01, 0.75, 0.01, 0.9578, 0.13, 0.75, 0.01, 0.5422, 0.13, 0.5422, 0.13, 0.75, 0.01, 0.9578, 0.37, 0.9578, 0.13, 0.9578, 0.13, 0.9578, 0.37, 0.5422, 0.37, 0.75, 0.49, 0.75, 0.49, 0.5422, 0.37, 0.75, 0.01, 0.5422, 0.13, 0.5422, 0.13, 0.75, 0.01, 0.9578, 0.37, 0.9578, 0.13, 0.9578, 0.13, 0.9578, 0.37, 0.5422, 0.37, 0.75, 0.49, 0.75, 0.49, 0.5422, 0.37, 0.75, 0.49, 0.9578, 0.37, 0.9578, 0.37, 0.75, 0.49, 0.5422, 0.13, 0.5422, 0.37, 0.5422, 0.37, 0.5422, 0.13, 0.9578, 0.13, 0.75, 0.01, 0.75, 0.01, 0.9578, 0.13, 0.5422, 0.37, 0.75, 0.49, 0.5422, 0.37, 0.5422, 0.13, 0.5422, 0.37, 0.5422, 0.13, 0.9578, 0.13, 0.75, 0.01, 0.9578, 0.13, 0.75, 0.49, 0.9578, 0.37, 0.75, 0.49, 0.75, 0.01, 0.5422, 0.13, 0.75, 0.01, 0.9578, 0.37, 0.9578, 0.13, 0.9578, 0.37])
me_cone_008.update()
me_cone_009 = bpy.data.meshes.new('Cone.009')
me_cone_009.from_pydata([(-3.989e-17, 1.292, 1.705), (0.866, 0.7971, 1.778), (0.866, -0.1922, 1.923), (-3.989e-17, -0.6869, 1.996), (-0.866, -0.1922, 1.923), (1.822e-16, 0.7105, -2.246), (0.866, 0.2158, -2.173), (0.866, -0.7735, -2.027), (1.822e-16, -1.268, -1.954), (-0.866, -0.7735, -2.027), (-0.866, 0.2158, -2.173), (-0.866, 0.7971, 1.778), (-0.866, 0.5071, -0.1938), (-0.866, -0.4823, -0.04819), (-3.989e-17, -0.977, 0.0246), (0.866, -0.4823, -0.04819), (0.866, 0.5071, -0.1938), (-3.989e-17, 1.002, -0.2666), (-2.619e-16, 1.392, 9.252), (-3.989e-17, 1.584, 3.692), (0.866, 1.09, 3.765), (0.866, 0.1002, 3.91), (-3.989e-17, -0.3944, 3.983), (-0.866, 0.1002, 3.91), (-0.866, 1.09, 3.765), (-3.989e-17, 1.874, 5.663), (0.866, 1.38, 5.736), (0.866, 0.3903, 5.882), (-3.989e-17, -0.1044, 5.954), (-0.866, 0.3903, 5.882), (-0.866, 1.38, 5.736), (-2.619e-16, 2.162, 7.618), (0.866, 1.667, 7.691), (0.866, 0.678, 7.836), (-2.619e-16, 0.1833, 7.909), (-0.866, 0.678, 7.836), (-0.866, 1.667, 7.691)], [], [(1, 2, 21, 20), (0, 1, 20, 19), (12, 17, 0, 11), (11, 0, 19, 24), (16, 15, 2, 1), (5, 6, 16, 17), (5, 10, 9, 8, 7, 6), (4, 11, 24, 23), (3, 4, 23, 22), (13, 12, 11, 4), (14, 13, 4, 3), (17, 16, 1, 0), (7, 8, 14, 15), (6, 7, 15, 16), (8, 9, 13, 14), (10, 5, 17, 12), (15, 14, 3, 2), (9, 10, 12, 13), (2, 3, 22, 21), (19, 20, 26, 25), (23, 24, 30, 29), (21, 22, 28, 27), (22, 23, 29, 28), (20, 21, 27, 26), (24, 19, 25, 30), (28, 29, 35, 34), (26, 27, 33, 32), (30, 25, 31, 36), (25, 26, 32, 31), (29, 30, 36, 35), (27, 28, 34, 33), (36, 31, 18), (35, 36, 18), (33, 34, 18), (31, 32, 18), (34, 35, 18), (32, 33, 18)])
_uv = me_cone_009.uv_layers.new(name='UVMap')
_uv.uv.foreach_set('vector', [0.9578, 0.37, 0.9578, 0.13, 0.9578, 0.13, 0.9578, 0.37, 0.75, 0.49, 0.9578, 0.37, 0.9578, 0.37, 0.75, 0.49, 0.5422, 0.37, 0.75, 0.49, 0.75, 0.49, 0.5422, 0.37, 0.5422, 0.37, 0.75, 0.49, 0.75, 0.49, 0.5422, 0.37, 0.9578, 0.37, 0.9578, 0.13, 0.9578, 0.13, 0.9578, 0.37, 0.75, 0.49, 0.9578, 0.37, 0.9578, 0.37, 0.75, 0.49, 0.75, 0.49, 0.5422, 0.37, 0.5422, 0.13, 0.75, 0.01, 0.9578, 0.13, 0.9578, 0.37, 0.5422, 0.13, 0.5422, 0.37, 0.5422, 0.37, 0.5422, 0.13, 0.75, 0.01, 0.5422, 0.13, 0.5422, 0.13, 0.75, 0.01, 0.5422, 0.13, 0.5422, 0.37, 0.5422, 0.37, 0.5422, 0.13, 0.75, 0.01, 0.5422, 0.13, 0.5422, 0.13, 0.75, 0.01, 0.75, 0.49, 0.9578, 0.37, 0.9578, 0.37, 0.75, 0.49, 0.9578, 0.13, 0.75, 0.01, 0.75, 0.01, 0.9578, 0.13, 0.9578, 0.37, 0.9578, 0.13, 0.9578, 0.13, 0.9578, 0.37, 0.75, 0.01, 0.5422, 0.13, 0.5422, 0.13, 0.75, 0.01, 0.5422, 0.37, 0.75, 0.49, 0.75, 0.49, 0.5422, 0.37, 0.9578, 0.13, 0.75, 0.01, 0.75, 0.01, 0.9578, 0.13, 0.5422, 0.13, 0.5422, 0.37, 0.5422, 0.37, 0.5422, 0.13, 0.9578, 0.13, 0.75, 0.01, 0.75, 0.01, 0.9578, 0.13, 0.75, 0.49, 0.9578, 0.37, 0.9578, 0.37, 0.75, 0.49, 0.5422, 0.13, 0.5422, 0.37, 0.5422, 0.37, 0.5422, 0.13, 0.9578, 0.13, 0.75, 0.01, 0.75, 0.01, 0.9578, 0.13, 0.75, 0.01, 0.5422, 0.13, 0.5422, 0.13, 0.75, 0.01, 0.9578, 0.37, 0.9578, 0.13, 0.9578, 0.13, 0.9578, 0.37, 0.5422, 0.37, 0.75, 0.49, 0.75, 0.49, 0.5422, 0.37, 0.75, 0.01, 0.5422, 0.13, 0.5422, 0.13, 0.75, 0.01, 0.9578, 0.37, 0.9578, 0.13, 0.9578, 0.13, 0.9578, 0.37, 0.5422, 0.37, 0.75, 0.49, 0.75, 0.49, 0.5422, 0.37, 0.75, 0.49, 0.9578, 0.37, 0.9578, 0.37, 0.75, 0.49, 0.5422, 0.13, 0.5422, 0.37, 0.5422, 0.37, 0.5422, 0.13, 0.9578, 0.13, 0.75, 0.01, 0.75, 0.01, 0.9578, 0.13, 0.5422, 0.37, 0.75, 0.49, 0.5422, 0.37, 0.5422, 0.13, 0.5422, 0.37, 0.5422, 0.13, 0.9578, 0.13, 0.75, 0.01, 0.9578, 0.13, 0.75, 0.49, 0.9578, 0.37, 0.75, 0.49, 0.75, 0.01, 0.5422, 0.13, 0.75, 0.01, 0.9578, 0.37, 0.9578, 0.13, 0.9578, 0.37])
me_cone_009.update()
me_cone_010 = bpy.data.meshes.new('Cone.010')
me_cone_010.from_pydata([(-3.989e-17, 1.292, 1.705), (0.866, 0.7971, 1.778), (0.866, -0.1922, 1.923), (-3.989e-17, -0.6869, 1.996), (-0.866, -0.1922, 1.923), (1.822e-16, 0.7105, -2.246), (0.866, 0.2158, -2.173), (0.866, -0.7735, -2.027), (1.822e-16, -1.268, -1.954), (-0.866, -0.7735, -2.027), (-0.866, 0.2158, -2.173), (-0.866, 0.7971, 1.778), (-0.866, 0.5071, -0.1938), (-0.866, -0.4823, -0.04819), (-3.989e-17, -0.977, 0.0246), (0.866, -0.4823, -0.04819), (0.866, 0.5071, -0.1938), (-3.989e-17, 1.002, -0.2666), (-2.619e-16, 1.392, 9.252), (-3.989e-17, 1.584, 3.692), (0.866, 1.09, 3.765), (0.866, 0.1002, 3.91), (-3.989e-17, -0.3944, 3.983), (-0.866, 0.1002, 3.91), (-0.866, 1.09, 3.765), (-3.989e-17, 1.874, 5.663), (0.866, 1.38, 5.736), (0.866, 0.3903, 5.882), (-3.989e-17, -0.1044, 5.954), (-0.866, 0.3903, 5.882), (-0.866, 1.38, 5.736), (-2.619e-16, 2.162, 7.618), (0.866, 1.667, 7.691), (0.866, 0.678, 7.836), (-2.619e-16, 0.1833, 7.909), (-0.866, 0.678, 7.836), (-0.866, 1.667, 7.691)], [], [(1, 2, 21, 20), (0, 1, 20, 19), (12, 17, 0, 11), (11, 0, 19, 24), (16, 15, 2, 1), (5, 6, 16, 17), (5, 10, 9, 8, 7, 6), (4, 11, 24, 23), (3, 4, 23, 22), (13, 12, 11, 4), (14, 13, 4, 3), (17, 16, 1, 0), (7, 8, 14, 15), (6, 7, 15, 16), (8, 9, 13, 14), (10, 5, 17, 12), (15, 14, 3, 2), (9, 10, 12, 13), (2, 3, 22, 21), (19, 20, 26, 25), (23, 24, 30, 29), (21, 22, 28, 27), (22, 23, 29, 28), (20, 21, 27, 26), (24, 19, 25, 30), (28, 29, 35, 34), (26, 27, 33, 32), (30, 25, 31, 36), (25, 26, 32, 31), (29, 30, 36, 35), (27, 28, 34, 33), (36, 31, 18), (35, 36, 18), (33, 34, 18), (31, 32, 18), (34, 35, 18), (32, 33, 18)])
_uv = me_cone_010.uv_layers.new(name='UVMap')
_uv.uv.foreach_set('vector', [0.9578, 0.37, 0.9578, 0.13, 0.9578, 0.13, 0.9578, 0.37, 0.75, 0.49, 0.9578, 0.37, 0.9578, 0.37, 0.75, 0.49, 0.5422, 0.37, 0.75, 0.49, 0.75, 0.49, 0.5422, 0.37, 0.5422, 0.37, 0.75, 0.49, 0.75, 0.49, 0.5422, 0.37, 0.9578, 0.37, 0.9578, 0.13, 0.9578, 0.13, 0.9578, 0.37, 0.75, 0.49, 0.9578, 0.37, 0.9578, 0.37, 0.75, 0.49, 0.75, 0.49, 0.5422, 0.37, 0.5422, 0.13, 0.75, 0.01, 0.9578, 0.13, 0.9578, 0.37, 0.5422, 0.13, 0.5422, 0.37, 0.5422, 0.37, 0.5422, 0.13, 0.75, 0.01, 0.5422, 0.13, 0.5422, 0.13, 0.75, 0.01, 0.5422, 0.13, 0.5422, 0.37, 0.5422, 0.37, 0.5422, 0.13, 0.75, 0.01, 0.5422, 0.13, 0.5422, 0.13, 0.75, 0.01, 0.75, 0.49, 0.9578, 0.37, 0.9578, 0.37, 0.75, 0.49, 0.9578, 0.13, 0.75, 0.01, 0.75, 0.01, 0.9578, 0.13, 0.9578, 0.37, 0.9578, 0.13, 0.9578, 0.13, 0.9578, 0.37, 0.75, 0.01, 0.5422, 0.13, 0.5422, 0.13, 0.75, 0.01, 0.5422, 0.37, 0.75, 0.49, 0.75, 0.49, 0.5422, 0.37, 0.9578, 0.13, 0.75, 0.01, 0.75, 0.01, 0.9578, 0.13, 0.5422, 0.13, 0.5422, 0.37, 0.5422, 0.37, 0.5422, 0.13, 0.9578, 0.13, 0.75, 0.01, 0.75, 0.01, 0.9578, 0.13, 0.75, 0.49, 0.9578, 0.37, 0.9578, 0.37, 0.75, 0.49, 0.5422, 0.13, 0.5422, 0.37, 0.5422, 0.37, 0.5422, 0.13, 0.9578, 0.13, 0.75, 0.01, 0.75, 0.01, 0.9578, 0.13, 0.75, 0.01, 0.5422, 0.13, 0.5422, 0.13, 0.75, 0.01, 0.9578, 0.37, 0.9578, 0.13, 0.9578, 0.13, 0.9578, 0.37, 0.5422, 0.37, 0.75, 0.49, 0.75, 0.49, 0.5422, 0.37, 0.75, 0.01, 0.5422, 0.13, 0.5422, 0.13, 0.75, 0.01, 0.9578, 0.37, 0.9578, 0.13, 0.9578, 0.13, 0.9578, 0.37, 0.5422, 0.37, 0.75, 0.49, 0.75, 0.49, 0.5422, 0.37, 0.75, 0.49, 0.9578, 0.37, 0.9578, 0.37, 0.75, 0.49, 0.5422, 0.13, 0.5422, 0.37, 0.5422, 0.37, 0.5422, 0.13, 0.9578, 0.13, 0.75, 0.01, 0.75, 0.01, 0.9578, 0.13, 0.5422, 0.37, 0.75, 0.49, 0.5422, 0.37, 0.5422, 0.13, 0.5422, 0.37, 0.5422, 0.13, 0.9578, 0.13, 0.75, 0.01, 0.9578, 0.13, 0.75, 0.49, 0.9578, 0.37, 0.75, 0.49, 0.75, 0.01, 0.5422, 0.13, 0.75, 0.01, 0.9578, 0.37, 0.9578, 0.13, 0.9578, 0.37])
me_cone_010.update()
me_cone_011 = bpy.data.meshes.new('Cone.011')
me_cone_011.from_pydata([(-3.989e-17, 1.292, 1.705), (0.866, 0.7971, 1.778), (0.866, -0.1922, 1.923), (-3.989e-17, -0.6869, 1.996), (-0.866, -0.1922, 1.923), (1.822e-16, 0.7105, -2.246), (0.866, 0.2158, -2.173), (0.866, -0.7735, -2.027), (1.822e-16, -1.268, -1.954), (-0.866, -0.7735, -2.027), (-0.866, 0.2158, -2.173), (-0.866, 0.7971, 1.778), (-0.866, 0.5071, -0.1938), (-0.866, -0.4823, -0.04819), (-3.989e-17, -0.977, 0.0246), (0.866, -0.4823, -0.04819), (0.866, 0.5071, -0.1938), (-3.989e-17, 1.002, -0.2666), (-2.619e-16, 1.392, 9.252), (-3.989e-17, 1.584, 3.692), (0.866, 1.09, 3.765), (0.866, 0.1002, 3.91), (-3.989e-17, -0.3944, 3.983), (-0.866, 0.1002, 3.91), (-0.866, 1.09, 3.765), (-3.989e-17, 1.874, 5.663), (0.866, 1.38, 5.736), (0.866, 0.3903, 5.882), (-3.989e-17, -0.1044, 5.954), (-0.866, 0.3903, 5.882), (-0.866, 1.38, 5.736), (-2.619e-16, 2.162, 7.618), (0.866, 1.667, 7.691), (0.866, 0.678, 7.836), (-2.619e-16, 0.1833, 7.909), (-0.866, 0.678, 7.836), (-0.866, 1.667, 7.691)], [], [(1, 2, 21, 20), (0, 1, 20, 19), (12, 17, 0, 11), (11, 0, 19, 24), (16, 15, 2, 1), (5, 6, 16, 17), (5, 10, 9, 8, 7, 6), (4, 11, 24, 23), (3, 4, 23, 22), (13, 12, 11, 4), (14, 13, 4, 3), (17, 16, 1, 0), (7, 8, 14, 15), (6, 7, 15, 16), (8, 9, 13, 14), (10, 5, 17, 12), (15, 14, 3, 2), (9, 10, 12, 13), (2, 3, 22, 21), (19, 20, 26, 25), (23, 24, 30, 29), (21, 22, 28, 27), (22, 23, 29, 28), (20, 21, 27, 26), (24, 19, 25, 30), (28, 29, 35, 34), (26, 27, 33, 32), (30, 25, 31, 36), (25, 26, 32, 31), (29, 30, 36, 35), (27, 28, 34, 33), (36, 31, 18), (35, 36, 18), (33, 34, 18), (31, 32, 18), (34, 35, 18), (32, 33, 18)])
_uv = me_cone_011.uv_layers.new(name='UVMap')
_uv.uv.foreach_set('vector', [0.9578, 0.37, 0.9578, 0.13, 0.9578, 0.13, 0.9578, 0.37, 0.75, 0.49, 0.9578, 0.37, 0.9578, 0.37, 0.75, 0.49, 0.5422, 0.37, 0.75, 0.49, 0.75, 0.49, 0.5422, 0.37, 0.5422, 0.37, 0.75, 0.49, 0.75, 0.49, 0.5422, 0.37, 0.9578, 0.37, 0.9578, 0.13, 0.9578, 0.13, 0.9578, 0.37, 0.75, 0.49, 0.9578, 0.37, 0.9578, 0.37, 0.75, 0.49, 0.75, 0.49, 0.5422, 0.37, 0.5422, 0.13, 0.75, 0.01, 0.9578, 0.13, 0.9578, 0.37, 0.5422, 0.13, 0.5422, 0.37, 0.5422, 0.37, 0.5422, 0.13, 0.75, 0.01, 0.5422, 0.13, 0.5422, 0.13, 0.75, 0.01, 0.5422, 0.13, 0.5422, 0.37, 0.5422, 0.37, 0.5422, 0.13, 0.75, 0.01, 0.5422, 0.13, 0.5422, 0.13, 0.75, 0.01, 0.75, 0.49, 0.9578, 0.37, 0.9578, 0.37, 0.75, 0.49, 0.9578, 0.13, 0.75, 0.01, 0.75, 0.01, 0.9578, 0.13, 0.9578, 0.37, 0.9578, 0.13, 0.9578, 0.13, 0.9578, 0.37, 0.75, 0.01, 0.5422, 0.13, 0.5422, 0.13, 0.75, 0.01, 0.5422, 0.37, 0.75, 0.49, 0.75, 0.49, 0.5422, 0.37, 0.9578, 0.13, 0.75, 0.01, 0.75, 0.01, 0.9578, 0.13, 0.5422, 0.13, 0.5422, 0.37, 0.5422, 0.37, 0.5422, 0.13, 0.9578, 0.13, 0.75, 0.01, 0.75, 0.01, 0.9578, 0.13, 0.75, 0.49, 0.9578, 0.37, 0.9578, 0.37, 0.75, 0.49, 0.5422, 0.13, 0.5422, 0.37, 0.5422, 0.37, 0.5422, 0.13, 0.9578, 0.13, 0.75, 0.01, 0.75, 0.01, 0.9578, 0.13, 0.75, 0.01, 0.5422, 0.13, 0.5422, 0.13, 0.75, 0.01, 0.9578, 0.37, 0.9578, 0.13, 0.9578, 0.13, 0.9578, 0.37, 0.5422, 0.37, 0.75, 0.49, 0.75, 0.49, 0.5422, 0.37, 0.75, 0.01, 0.5422, 0.13, 0.5422, 0.13, 0.75, 0.01, 0.9578, 0.37, 0.9578, 0.13, 0.9578, 0.13, 0.9578, 0.37, 0.5422, 0.37, 0.75, 0.49, 0.75, 0.49, 0.5422, 0.37, 0.75, 0.49, 0.9578, 0.37, 0.9578, 0.37, 0.75, 0.49, 0.5422, 0.13, 0.5422, 0.37, 0.5422, 0.37, 0.5422, 0.13, 0.9578, 0.13, 0.75, 0.01, 0.75, 0.01, 0.9578, 0.13, 0.5422, 0.37, 0.75, 0.49, 0.5422, 0.37, 0.5422, 0.13, 0.5422, 0.37, 0.5422, 0.13, 0.9578, 0.13, 0.75, 0.01, 0.9578, 0.13, 0.75, 0.49, 0.9578, 0.37, 0.75, 0.49, 0.75, 0.01, 0.5422, 0.13, 0.75, 0.01, 0.9578, 0.37, 0.9578, 0.13, 0.9578, 0.37])
me_cone_011.update()
me_cone_012 = bpy.data.meshes.new('Cone.012')
me_cone_012.from_pydata([(-3.989e-17, 1.292, 1.705), (0.866, 0.7971, 1.778), (0.866, -0.1922, 1.923), (-3.989e-17, -0.6869, 1.996), (-0.866, -0.1922, 1.923), (1.822e-16, 0.7105, -2.246), (0.866, 0.2158, -2.173), (0.866, -0.7735, -2.027), (1.822e-16, -1.268, -1.954), (-0.866, -0.7735, -2.027), (-0.866, 0.2158, -2.173), (-0.866, 0.7971, 1.778), (-0.866, 0.5071, -0.1938), (-0.866, -0.4823, -0.04819), (-3.989e-17, -0.977, 0.0246), (0.866, -0.4823, -0.04819), (0.866, 0.5071, -0.1938), (-3.989e-17, 1.002, -0.2666), (-2.619e-16, 1.392, 9.252), (-3.989e-17, 1.584, 3.692), (0.866, 1.09, 3.765), (0.866, 0.1002, 3.91), (-3.989e-17, -0.3944, 3.983), (-0.866, 0.1002, 3.91), (-0.866, 1.09, 3.765), (-3.989e-17, 1.874, 5.663), (0.866, 1.38, 5.736), (0.866, 0.3903, 5.882), (-3.989e-17, -0.1044, 5.954), (-0.866, 0.3903, 5.882), (-0.866, 1.38, 5.736), (-2.619e-16, 2.162, 7.618), (0.866, 1.667, 7.691), (0.866, 0.678, 7.836), (-2.619e-16, 0.1833, 7.909), (-0.866, 0.678, 7.836), (-0.866, 1.667, 7.691)], [], [(1, 2, 21, 20), (0, 1, 20, 19), (12, 17, 0, 11), (11, 0, 19, 24), (16, 15, 2, 1), (5, 6, 16, 17), (5, 10, 9, 8, 7, 6), (4, 11, 24, 23), (3, 4, 23, 22), (13, 12, 11, 4), (14, 13, 4, 3), (17, 16, 1, 0), (7, 8, 14, 15), (6, 7, 15, 16), (8, 9, 13, 14), (10, 5, 17, 12), (15, 14, 3, 2), (9, 10, 12, 13), (2, 3, 22, 21), (19, 20, 26, 25), (23, 24, 30, 29), (21, 22, 28, 27), (22, 23, 29, 28), (20, 21, 27, 26), (24, 19, 25, 30), (28, 29, 35, 34), (26, 27, 33, 32), (30, 25, 31, 36), (25, 26, 32, 31), (29, 30, 36, 35), (27, 28, 34, 33), (36, 31, 18), (35, 36, 18), (33, 34, 18), (31, 32, 18), (34, 35, 18), (32, 33, 18)])
_uv = me_cone_012.uv_layers.new(name='UVMap')
_uv.uv.foreach_set('vector', [0.9578, 0.37, 0.9578, 0.13, 0.9578, 0.13, 0.9578, 0.37, 0.75, 0.49, 0.9578, 0.37, 0.9578, 0.37, 0.75, 0.49, 0.5422, 0.37, 0.75, 0.49, 0.75, 0.49, 0.5422, 0.37, 0.5422, 0.37, 0.75, 0.49, 0.75, 0.49, 0.5422, 0.37, 0.9578, 0.37, 0.9578, 0.13, 0.9578, 0.13, 0.9578, 0.37, 0.75, 0.49, 0.9578, 0.37, 0.9578, 0.37, 0.75, 0.49, 0.75, 0.49, 0.5422, 0.37, 0.5422, 0.13, 0.75, 0.01, 0.9578, 0.13, 0.9578, 0.37, 0.5422, 0.13, 0.5422, 0.37, 0.5422, 0.37, 0.5422, 0.13, 0.75, 0.01, 0.5422, 0.13, 0.5422, 0.13, 0.75, 0.01, 0.5422, 0.13, 0.5422, 0.37, 0.5422, 0.37, 0.5422, 0.13, 0.75, 0.01, 0.5422, 0.13, 0.5422, 0.13, 0.75, 0.01, 0.75, 0.49, 0.9578, 0.37, 0.9578, 0.37, 0.75, 0.49, 0.9578, 0.13, 0.75, 0.01, 0.75, 0.01, 0.9578, 0.13, 0.9578, 0.37, 0.9578, 0.13, 0.9578, 0.13, 0.9578, 0.37, 0.75, 0.01, 0.5422, 0.13, 0.5422, 0.13, 0.75, 0.01, 0.5422, 0.37, 0.75, 0.49, 0.75, 0.49, 0.5422, 0.37, 0.9578, 0.13, 0.75, 0.01, 0.75, 0.01, 0.9578, 0.13, 0.5422, 0.13, 0.5422, 0.37, 0.5422, 0.37, 0.5422, 0.13, 0.9578, 0.13, 0.75, 0.01, 0.75, 0.01, 0.9578, 0.13, 0.75, 0.49, 0.9578, 0.37, 0.9578, 0.37, 0.75, 0.49, 0.5422, 0.13, 0.5422, 0.37, 0.5422, 0.37, 0.5422, 0.13, 0.9578, 0.13, 0.75, 0.01, 0.75, 0.01, 0.9578, 0.13, 0.75, 0.01, 0.5422, 0.13, 0.5422, 0.13, 0.75, 0.01, 0.9578, 0.37, 0.9578, 0.13, 0.9578, 0.13, 0.9578, 0.37, 0.5422, 0.37, 0.75, 0.49, 0.75, 0.49, 0.5422, 0.37, 0.75, 0.01, 0.5422, 0.13, 0.5422, 0.13, 0.75, 0.01, 0.9578, 0.37, 0.9578, 0.13, 0.9578, 0.13, 0.9578, 0.37, 0.5422, 0.37, 0.75, 0.49, 0.75, 0.49, 0.5422, 0.37, 0.75, 0.49, 0.9578, 0.37, 0.9578, 0.37, 0.75, 0.49, 0.5422, 0.13, 0.5422, 0.37, 0.5422, 0.37, 0.5422, 0.13, 0.9578, 0.13, 0.75, 0.01, 0.75, 0.01, 0.9578, 0.13, 0.5422, 0.37, 0.75, 0.49, 0.5422, 0.37, 0.5422, 0.13, 0.5422, 0.37, 0.5422, 0.13, 0.9578, 0.13, 0.75, 0.01, 0.9578, 0.13, 0.75, 0.49, 0.9578, 0.37, 0.75, 0.49, 0.75, 0.01, 0.5422, 0.13, 0.75, 0.01, 0.9578, 0.37, 0.9578, 0.13, 0.9578, 0.37])
me_cone_012.update()
me_cone_013 = bpy.data.meshes.new('Cone.013')
me_cone_013.from_pydata([(-3.989e-17, 1.292, 1.705), (0.866, 0.7971, 1.778), (0.866, -0.1922, 1.923), (-3.989e-17, -0.6869, 1.996), (-0.866, -0.1922, 1.923), (1.822e-16, 0.7105, -2.246), (0.866, 0.2158, -2.173), (0.866, -0.7735, -2.027), (1.822e-16, -1.268, -1.954), (-0.866, -0.7735, -2.027), (-0.866, 0.2158, -2.173), (-0.866, 0.7971, 1.778), (-0.866, 0.5071, -0.1938), (-0.866, -0.4823, -0.04819), (-3.989e-17, -0.977, 0.0246), (0.866, -0.4823, -0.04819), (0.866, 0.5071, -0.1938), (-3.989e-17, 1.002, -0.2666), (-2.619e-16, 1.392, 9.252), (-3.989e-17, 1.584, 3.692), (0.866, 1.09, 3.765), (0.866, 0.1002, 3.91), (-3.989e-17, -0.3944, 3.983), (-0.866, 0.1002, 3.91), (-0.866, 1.09, 3.765), (-3.989e-17, 1.874, 5.663), (0.866, 1.38, 5.736), (0.866, 0.3903, 5.882), (-3.989e-17, -0.1044, 5.954), (-0.866, 0.3903, 5.882), (-0.866, 1.38, 5.736), (-2.619e-16, 2.162, 7.618), (0.866, 1.667, 7.691), (0.866, 0.678, 7.836), (-2.619e-16, 0.1833, 7.909), (-0.866, 0.678, 7.836), (-0.866, 1.667, 7.691)], [], [(1, 2, 21, 20), (0, 1, 20, 19), (12, 17, 0, 11), (11, 0, 19, 24), (16, 15, 2, 1), (5, 6, 16, 17), (5, 10, 9, 8, 7, 6), (4, 11, 24, 23), (3, 4, 23, 22), (13, 12, 11, 4), (14, 13, 4, 3), (17, 16, 1, 0), (7, 8, 14, 15), (6, 7, 15, 16), (8, 9, 13, 14), (10, 5, 17, 12), (15, 14, 3, 2), (9, 10, 12, 13), (2, 3, 22, 21), (19, 20, 26, 25), (23, 24, 30, 29), (21, 22, 28, 27), (22, 23, 29, 28), (20, 21, 27, 26), (24, 19, 25, 30), (28, 29, 35, 34), (26, 27, 33, 32), (30, 25, 31, 36), (25, 26, 32, 31), (29, 30, 36, 35), (27, 28, 34, 33), (36, 31, 18), (35, 36, 18), (33, 34, 18), (31, 32, 18), (34, 35, 18), (32, 33, 18)])
_uv = me_cone_013.uv_layers.new(name='UVMap')
_uv.uv.foreach_set('vector', [0.9578, 0.37, 0.9578, 0.13, 0.9578, 0.13, 0.9578, 0.37, 0.75, 0.49, 0.9578, 0.37, 0.9578, 0.37, 0.75, 0.49, 0.5422, 0.37, 0.75, 0.49, 0.75, 0.49, 0.5422, 0.37, 0.5422, 0.37, 0.75, 0.49, 0.75, 0.49, 0.5422, 0.37, 0.9578, 0.37, 0.9578, 0.13, 0.9578, 0.13, 0.9578, 0.37, 0.75, 0.49, 0.9578, 0.37, 0.9578, 0.37, 0.75, 0.49, 0.75, 0.49, 0.5422, 0.37, 0.5422, 0.13, 0.75, 0.01, 0.9578, 0.13, 0.9578, 0.37, 0.5422, 0.13, 0.5422, 0.37, 0.5422, 0.37, 0.5422, 0.13, 0.75, 0.01, 0.5422, 0.13, 0.5422, 0.13, 0.75, 0.01, 0.5422, 0.13, 0.5422, 0.37, 0.5422, 0.37, 0.5422, 0.13, 0.75, 0.01, 0.5422, 0.13, 0.5422, 0.13, 0.75, 0.01, 0.75, 0.49, 0.9578, 0.37, 0.9578, 0.37, 0.75, 0.49, 0.9578, 0.13, 0.75, 0.01, 0.75, 0.01, 0.9578, 0.13, 0.9578, 0.37, 0.9578, 0.13, 0.9578, 0.13, 0.9578, 0.37, 0.75, 0.01, 0.5422, 0.13, 0.5422, 0.13, 0.75, 0.01, 0.5422, 0.37, 0.75, 0.49, 0.75, 0.49, 0.5422, 0.37, 0.9578, 0.13, 0.75, 0.01, 0.75, 0.01, 0.9578, 0.13, 0.5422, 0.13, 0.5422, 0.37, 0.5422, 0.37, 0.5422, 0.13, 0.9578, 0.13, 0.75, 0.01, 0.75, 0.01, 0.9578, 0.13, 0.75, 0.49, 0.9578, 0.37, 0.9578, 0.37, 0.75, 0.49, 0.5422, 0.13, 0.5422, 0.37, 0.5422, 0.37, 0.5422, 0.13, 0.9578, 0.13, 0.75, 0.01, 0.75, 0.01, 0.9578, 0.13, 0.75, 0.01, 0.5422, 0.13, 0.5422, 0.13, 0.75, 0.01, 0.9578, 0.37, 0.9578, 0.13, 0.9578, 0.13, 0.9578, 0.37, 0.5422, 0.37, 0.75, 0.49, 0.75, 0.49, 0.5422, 0.37, 0.75, 0.01, 0.5422, 0.13, 0.5422, 0.13, 0.75, 0.01, 0.9578, 0.37, 0.9578, 0.13, 0.9578, 0.13, 0.9578, 0.37, 0.5422, 0.37, 0.75, 0.49, 0.75, 0.49, 0.5422, 0.37, 0.75, 0.49, 0.9578, 0.37, 0.9578, 0.37, 0.75, 0.49, 0.5422, 0.13, 0.5422, 0.37, 0.5422, 0.37, 0.5422, 0.13, 0.9578, 0.13, 0.75, 0.01, 0.75, 0.01, 0.9578, 0.13, 0.5422, 0.37, 0.75, 0.49, 0.5422, 0.37, 0.5422, 0.13, 0.5422, 0.37, 0.5422, 0.13, 0.9578, 0.13, 0.75, 0.01, 0.9578, 0.13, 0.75, 0.49, 0.9578, 0.37, 0.75, 0.49, 0.75, 0.01, 0.5422, 0.13, 0.75, 0.01, 0.9578, 0.37, 0.9578, 0.13, 0.9578, 0.37])
me_cone_013.update()
me_cone_014 = bpy.data.meshes.new('Cone.014')
me_cone_014.from_pydata([(-3.989e-17, 1.292, 1.705), (0.866, 0.7971, 1.778), (0.866, -0.1922, 1.923), (-3.989e-17, -0.6869, 1.996), (-0.866, -0.1922, 1.923), (1.822e-16, 0.7105, -2.246), (0.866, 0.2158, -2.173), (0.866, -0.7735, -2.027), (1.822e-16, -1.268, -1.954), (-0.866, -0.7735, -2.027), (-0.866, 0.2158, -2.173), (-0.866, 0.7971, 1.778), (-0.866, 0.5071, -0.1938), (-0.866, -0.4823, -0.04819), (-3.989e-17, -0.977, 0.0246), (0.866, -0.4823, -0.04819), (0.866, 0.5071, -0.1938), (-3.989e-17, 1.002, -0.2666), (-2.619e-16, 1.392, 9.252), (-3.989e-17, 1.584, 3.692), (0.866, 1.09, 3.765), (0.866, 0.1002, 3.91), (-3.989e-17, -0.3944, 3.983), (-0.866, 0.1002, 3.91), (-0.866, 1.09, 3.765), (-3.989e-17, 1.874, 5.663), (0.866, 1.38, 5.736), (0.866, 0.3903, 5.882), (-3.989e-17, -0.1044, 5.954), (-0.866, 0.3903, 5.882), (-0.866, 1.38, 5.736), (-2.619e-16, 2.162, 7.618), (0.866, 1.667, 7.691), (0.866, 0.678, 7.836), (-2.619e-16, 0.1833, 7.909), (-0.866, 0.678, 7.836), (-0.866, 1.667, 7.691)], [], [(1, 2, 21, 20), (0, 1, 20, 19), (12, 17, 0, 11), (11, 0, 19, 24), (16, 15, 2, 1), (5, 6, 16, 17), (5, 10, 9, 8, 7, 6), (4, 11, 24, 23), (3, 4, 23, 22), (13, 12, 11, 4), (14, 13, 4, 3), (17, 16, 1, 0), (7, 8, 14, 15), (6, 7, 15, 16), (8, 9, 13, 14), (10, 5, 17, 12), (15, 14, 3, 2), (9, 10, 12, 13), (2, 3, 22, 21), (19, 20, 26, 25), (23, 24, 30, 29), (21, 22, 28, 27), (22, 23, 29, 28), (20, 21, 27, 26), (24, 19, 25, 30), (28, 29, 35, 34), (26, 27, 33, 32), (30, 25, 31, 36), (25, 26, 32, 31), (29, 30, 36, 35), (27, 28, 34, 33), (36, 31, 18), (35, 36, 18), (33, 34, 18), (31, 32, 18), (34, 35, 18), (32, 33, 18)])
_uv = me_cone_014.uv_layers.new(name='UVMap')
_uv.uv.foreach_set('vector', [0.9578, 0.37, 0.9578, 0.13, 0.9578, 0.13, 0.9578, 0.37, 0.75, 0.49, 0.9578, 0.37, 0.9578, 0.37, 0.75, 0.49, 0.5422, 0.37, 0.75, 0.49, 0.75, 0.49, 0.5422, 0.37, 0.5422, 0.37, 0.75, 0.49, 0.75, 0.49, 0.5422, 0.37, 0.9578, 0.37, 0.9578, 0.13, 0.9578, 0.13, 0.9578, 0.37, 0.75, 0.49, 0.9578, 0.37, 0.9578, 0.37, 0.75, 0.49, 0.75, 0.49, 0.5422, 0.37, 0.5422, 0.13, 0.75, 0.01, 0.9578, 0.13, 0.9578, 0.37, 0.5422, 0.13, 0.5422, 0.37, 0.5422, 0.37, 0.5422, 0.13, 0.75, 0.01, 0.5422, 0.13, 0.5422, 0.13, 0.75, 0.01, 0.5422, 0.13, 0.5422, 0.37, 0.5422, 0.37, 0.5422, 0.13, 0.75, 0.01, 0.5422, 0.13, 0.5422, 0.13, 0.75, 0.01, 0.75, 0.49, 0.9578, 0.37, 0.9578, 0.37, 0.75, 0.49, 0.9578, 0.13, 0.75, 0.01, 0.75, 0.01, 0.9578, 0.13, 0.9578, 0.37, 0.9578, 0.13, 0.9578, 0.13, 0.9578, 0.37, 0.75, 0.01, 0.5422, 0.13, 0.5422, 0.13, 0.75, 0.01, 0.5422, 0.37, 0.75, 0.49, 0.75, 0.49, 0.5422, 0.37, 0.9578, 0.13, 0.75, 0.01, 0.75, 0.01, 0.9578, 0.13, 0.5422, 0.13, 0.5422, 0.37, 0.5422, 0.37, 0.5422, 0.13, 0.9578, 0.13, 0.75, 0.01, 0.75, 0.01, 0.9578, 0.13, 0.75, 0.49, 0.9578, 0.37, 0.9578, 0.37, 0.75, 0.49, 0.5422, 0.13, 0.5422, 0.37, 0.5422, 0.37, 0.5422, 0.13, 0.9578, 0.13, 0.75, 0.01, 0.75, 0.01, 0.9578, 0.13, 0.75, 0.01, 0.5422, 0.13, 0.5422, 0.13, 0.75, 0.01, 0.9578, 0.37, 0.9578, 0.13, 0.9578, 0.13, 0.9578, 0.37, 0.5422, 0.37, 0.75, 0.49, 0.75, 0.49, 0.5422, 0.37, 0.75, 0.01, 0.5422, 0.13, 0.5422, 0.13, 0.75, 0.01, 0.9578, 0.37, 0.9578, 0.13, 0.9578, 0.13, 0.9578, 0.37, 0.5422, 0.37, 0.75, 0.49, 0.75, 0.49, 0.5422, 0.37, 0.75, 0.49, 0.9578, 0.37, 0.9578, 0.37, 0.75, 0.49, 0.5422, 0.13, 0.5422, 0.37, 0.5422, 0.37, 0.5422, 0.13, 0.9578, 0.13, 0.75, 0.01, 0.75, 0.01, 0.9578, 0.13, 0.5422, 0.37, 0.75, 0.49, 0.5422, 0.37, 0.5422, 0.13, 0.5422, 0.37, 0.5422, 0.13, 0.9578, 0.13, 0.75, 0.01, 0.9578, 0.13, 0.75, 0.49, 0.9578, 0.37, 0.75, 0.49, 0.75, 0.01, 0.5422, 0.13, 0.75, 0.01, 0.9578, 0.37, 0.9578, 0.13, 0.9578, 0.37])
me_cone_014.update()
me_cone_015 = bpy.data.meshes.new('Cone.015')
me_cone_015.from_pydata([(-3.989e-17, 1.292, 1.705), (0.866, 0.7971, 1.778), (0.866, -0.1922, 1.923), (-3.989e-17, -0.6869, 1.996), (-0.866, -0.1922, 1.923), (1.822e-16, 0.7105, -2.246), (0.866, 0.2158, -2.173), (0.866, -0.7735, -2.027), (1.822e-16, -1.268, -1.954), (-0.866, -0.7735, -2.027), (-0.866, 0.2158, -2.173), (-0.866, 0.7971, 1.778), (-0.866, 0.5071, -0.1938), (-0.866, -0.4823, -0.04819), (-3.989e-17, -0.977, 0.0246), (0.866, -0.4823, -0.04819), (0.866, 0.5071, -0.1938), (-3.989e-17, 1.002, -0.2666), (-2.619e-16, 1.392, 9.252), (-3.989e-17, 1.584, 3.692), (0.866, 1.09, 3.765), (0.866, 0.1002, 3.91), (-3.989e-17, -0.3944, 3.983), (-0.866, 0.1002, 3.91), (-0.866, 1.09, 3.765), (-3.989e-17, 1.874, 5.663), (0.866, 1.38, 5.736), (0.866, 0.3903, 5.882), (-3.989e-17, -0.1044, 5.954), (-0.866, 0.3903, 5.882), (-0.866, 1.38, 5.736), (-2.619e-16, 2.162, 7.618), (0.866, 1.667, 7.691), (0.866, 0.678, 7.836), (-2.619e-16, 0.1833, 7.909), (-0.866, 0.678, 7.836), (-0.866, 1.667, 7.691)], [], [(1, 2, 21, 20), (0, 1, 20, 19), (12, 17, 0, 11), (11, 0, 19, 24), (16, 15, 2, 1), (5, 6, 16, 17), (5, 10, 9, 8, 7, 6), (4, 11, 24, 23), (3, 4, 23, 22), (13, 12, 11, 4), (14, 13, 4, 3), (17, 16, 1, 0), (7, 8, 14, 15), (6, 7, 15, 16), (8, 9, 13, 14), (10, 5, 17, 12), (15, 14, 3, 2), (9, 10, 12, 13), (2, 3, 22, 21), (19, 20, 26, 25), (23, 24, 30, 29), (21, 22, 28, 27), (22, 23, 29, 28), (20, 21, 27, 26), (24, 19, 25, 30), (28, 29, 35, 34), (26, 27, 33, 32), (30, 25, 31, 36), (25, 26, 32, 31), (29, 30, 36, 35), (27, 28, 34, 33), (36, 31, 18), (35, 36, 18), (33, 34, 18), (31, 32, 18), (34, 35, 18), (32, 33, 18)])
_uv = me_cone_015.uv_layers.new(name='UVMap')
_uv.uv.foreach_set('vector', [0.9578, 0.37, 0.9578, 0.13, 0.9578, 0.13, 0.9578, 0.37, 0.75, 0.49, 0.9578, 0.37, 0.9578, 0.37, 0.75, 0.49, 0.5422, 0.37, 0.75, 0.49, 0.75, 0.49, 0.5422, 0.37, 0.5422, 0.37, 0.75, 0.49, 0.75, 0.49, 0.5422, 0.37, 0.9578, 0.37, 0.9578, 0.13, 0.9578, 0.13, 0.9578, 0.37, 0.75, 0.49, 0.9578, 0.37, 0.9578, 0.37, 0.75, 0.49, 0.75, 0.49, 0.5422, 0.37, 0.5422, 0.13, 0.75, 0.01, 0.9578, 0.13, 0.9578, 0.37, 0.5422, 0.13, 0.5422, 0.37, 0.5422, 0.37, 0.5422, 0.13, 0.75, 0.01, 0.5422, 0.13, 0.5422, 0.13, 0.75, 0.01, 0.5422, 0.13, 0.5422, 0.37, 0.5422, 0.37, 0.5422, 0.13, 0.75, 0.01, 0.5422, 0.13, 0.5422, 0.13, 0.75, 0.01, 0.75, 0.49, 0.9578, 0.37, 0.9578, 0.37, 0.75, 0.49, 0.9578, 0.13, 0.75, 0.01, 0.75, 0.01, 0.9578, 0.13, 0.9578, 0.37, 0.9578, 0.13, 0.9578, 0.13, 0.9578, 0.37, 0.75, 0.01, 0.5422, 0.13, 0.5422, 0.13, 0.75, 0.01, 0.5422, 0.37, 0.75, 0.49, 0.75, 0.49, 0.5422, 0.37, 0.9578, 0.13, 0.75, 0.01, 0.75, 0.01, 0.9578, 0.13, 0.5422, 0.13, 0.5422, 0.37, 0.5422, 0.37, 0.5422, 0.13, 0.9578, 0.13, 0.75, 0.01, 0.75, 0.01, 0.9578, 0.13, 0.75, 0.49, 0.9578, 0.37, 0.9578, 0.37, 0.75, 0.49, 0.5422, 0.13, 0.5422, 0.37, 0.5422, 0.37, 0.5422, 0.13, 0.9578, 0.13, 0.75, 0.01, 0.75, 0.01, 0.9578, 0.13, 0.75, 0.01, 0.5422, 0.13, 0.5422, 0.13, 0.75, 0.01, 0.9578, 0.37, 0.9578, 0.13, 0.9578, 0.13, 0.9578, 0.37, 0.5422, 0.37, 0.75, 0.49, 0.75, 0.49, 0.5422, 0.37, 0.75, 0.01, 0.5422, 0.13, 0.5422, 0.13, 0.75, 0.01, 0.9578, 0.37, 0.9578, 0.13, 0.9578, 0.13, 0.9578, 0.37, 0.5422, 0.37, 0.75, 0.49, 0.75, 0.49, 0.5422, 0.37, 0.75, 0.49, 0.9578, 0.37, 0.9578, 0.37, 0.75, 0.49, 0.5422, 0.13, 0.5422, 0.37, 0.5422, 0.37, 0.5422, 0.13, 0.9578, 0.13, 0.75, 0.01, 0.75, 0.01, 0.9578, 0.13, 0.5422, 0.37, 0.75, 0.49, 0.5422, 0.37, 0.5422, 0.13, 0.5422, 0.37, 0.5422, 0.13, 0.9578, 0.13, 0.75, 0.01, 0.9578, 0.13, 0.75, 0.49, 0.9578, 0.37, 0.75, 0.49, 0.75, 0.01, 0.5422, 0.13, 0.75, 0.01, 0.9578, 0.37, 0.9578, 0.13, 0.9578, 0.37])
me_cone_015.update()
me_cone_016 = bpy.data.meshes.new('Cone.016')
me_cone_016.from_pydata([(-3.989e-17, 1.292, 1.705), (0.866, 0.7971, 1.778), (0.866, -0.1922, 1.923), (-3.989e-17, -0.6869, 1.996), (-0.866, -0.1922, 1.923), (1.822e-16, 0.7105, -2.246), (0.866, 0.2158, -2.173), (0.866, -0.7735, -2.027), (1.822e-16, -1.268, -1.954), (-0.866, -0.7735, -2.027), (-0.866, 0.2158, -2.173), (-0.866, 0.7971, 1.778), (-0.866, 0.5071, -0.1938), (-0.866, -0.4823, -0.04819), (-3.989e-17, -0.977, 0.0246), (0.866, -0.4823, -0.04819), (0.866, 0.5071, -0.1938), (-3.989e-17, 1.002, -0.2666), (-2.619e-16, 1.392, 9.252), (-3.989e-17, 1.584, 3.692), (0.866, 1.09, 3.765), (0.866, 0.1002, 3.91), (-3.989e-17, -0.3944, 3.983), (-0.866, 0.1002, 3.91), (-0.866, 1.09, 3.765), (-3.989e-17, 1.874, 5.663), (0.866, 1.38, 5.736), (0.866, 0.3903, 5.882), (-3.989e-17, -0.1044, 5.954), (-0.866, 0.3903, 5.882), (-0.866, 1.38, 5.736), (-2.619e-16, 2.162, 7.618), (0.866, 1.667, 7.691), (0.866, 0.678, 7.836), (-2.619e-16, 0.1833, 7.909), (-0.866, 0.678, 7.836), (-0.866, 1.667, 7.691)], [], [(1, 2, 21, 20), (0, 1, 20, 19), (12, 17, 0, 11), (11, 0, 19, 24), (16, 15, 2, 1), (5, 6, 16, 17), (5, 10, 9, 8, 7, 6), (4, 11, 24, 23), (3, 4, 23, 22), (13, 12, 11, 4), (14, 13, 4, 3), (17, 16, 1, 0), (7, 8, 14, 15), (6, 7, 15, 16), (8, 9, 13, 14), (10, 5, 17, 12), (15, 14, 3, 2), (9, 10, 12, 13), (2, 3, 22, 21), (19, 20, 26, 25), (23, 24, 30, 29), (21, 22, 28, 27), (22, 23, 29, 28), (20, 21, 27, 26), (24, 19, 25, 30), (28, 29, 35, 34), (26, 27, 33, 32), (30, 25, 31, 36), (25, 26, 32, 31), (29, 30, 36, 35), (27, 28, 34, 33), (36, 31, 18), (35, 36, 18), (33, 34, 18), (31, 32, 18), (34, 35, 18), (32, 33, 18)])
_uv = me_cone_016.uv_layers.new(name='UVMap')
_uv.uv.foreach_set('vector', [0.9578, 0.37, 0.9578, 0.13, 0.9578, 0.13, 0.9578, 0.37, 0.75, 0.49, 0.9578, 0.37, 0.9578, 0.37, 0.75, 0.49, 0.5422, 0.37, 0.75, 0.49, 0.75, 0.49, 0.5422, 0.37, 0.5422, 0.37, 0.75, 0.49, 0.75, 0.49, 0.5422, 0.37, 0.9578, 0.37, 0.9578, 0.13, 0.9578, 0.13, 0.9578, 0.37, 0.75, 0.49, 0.9578, 0.37, 0.9578, 0.37, 0.75, 0.49, 0.75, 0.49, 0.5422, 0.37, 0.5422, 0.13, 0.75, 0.01, 0.9578, 0.13, 0.9578, 0.37, 0.5422, 0.13, 0.5422, 0.37, 0.5422, 0.37, 0.5422, 0.13, 0.75, 0.01, 0.5422, 0.13, 0.5422, 0.13, 0.75, 0.01, 0.5422, 0.13, 0.5422, 0.37, 0.5422, 0.37, 0.5422, 0.13, 0.75, 0.01, 0.5422, 0.13, 0.5422, 0.13, 0.75, 0.01, 0.75, 0.49, 0.9578, 0.37, 0.9578, 0.37, 0.75, 0.49, 0.9578, 0.13, 0.75, 0.01, 0.75, 0.01, 0.9578, 0.13, 0.9578, 0.37, 0.9578, 0.13, 0.9578, 0.13, 0.9578, 0.37, 0.75, 0.01, 0.5422, 0.13, 0.5422, 0.13, 0.75, 0.01, 0.5422, 0.37, 0.75, 0.49, 0.75, 0.49, 0.5422, 0.37, 0.9578, 0.13, 0.75, 0.01, 0.75, 0.01, 0.9578, 0.13, 0.5422, 0.13, 0.5422, 0.37, 0.5422, 0.37, 0.5422, 0.13, 0.9578, 0.13, 0.75, 0.01, 0.75, 0.01, 0.9578, 0.13, 0.75, 0.49, 0.9578, 0.37, 0.9578, 0.37, 0.75, 0.49, 0.5422, 0.13, 0.5422, 0.37, 0.5422, 0.37, 0.5422, 0.13, 0.9578, 0.13, 0.75, 0.01, 0.75, 0.01, 0.9578, 0.13, 0.75, 0.01, 0.5422, 0.13, 0.5422, 0.13, 0.75, 0.01, 0.9578, 0.37, 0.9578, 0.13, 0.9578, 0.13, 0.9578, 0.37, 0.5422, 0.37, 0.75, 0.49, 0.75, 0.49, 0.5422, 0.37, 0.75, 0.01, 0.5422, 0.13, 0.5422, 0.13, 0.75, 0.01, 0.9578, 0.37, 0.9578, 0.13, 0.9578, 0.13, 0.9578, 0.37, 0.5422, 0.37, 0.75, 0.49, 0.75, 0.49, 0.5422, 0.37, 0.75, 0.49, 0.9578, 0.37, 0.9578, 0.37, 0.75, 0.49, 0.5422, 0.13, 0.5422, 0.37, 0.5422, 0.37, 0.5422, 0.13, 0.9578, 0.13, 0.75, 0.01, 0.75, 0.01, 0.9578, 0.13, 0.5422, 0.37, 0.75, 0.49, 0.5422, 0.37, 0.5422, 0.13, 0.5422, 0.37, 0.5422, 0.13, 0.9578, 0.13, 0.75, 0.01, 0.9578, 0.13, 0.75, 0.49, 0.9578, 0.37, 0.75, 0.49, 0.75, 0.01, 0.5422, 0.13, 0.75, 0.01, 0.9578, 0.37, 0.9578, 0.13, 0.9578, 0.37])
me_cone_016.update()

# ---- objects
ob_sphere = bpy.data.objects.new('Sphere', me_sphere)
ob_cone_004 = bpy.data.objects.new('Cone.004', me_cone_008)
ob_cone_001 = bpy.data.objects.new('Cone.001', me_cone_009)
ob_cone_002 = bpy.data.objects.new('Cone.002', me_cone_010)
ob_cone_003 = bpy.data.objects.new('Cone.003', me_cone_011)
ob_cone_005 = bpy.data.objects.new('Cone.005', me_cone_012)
ob_cone_006 = bpy.data.objects.new('Cone.006', me_cone_013)
ob_cone_007 = bpy.data.objects.new('Cone.007', me_cone_014)
ob_cone_008 = bpy.data.objects.new('Cone.008', me_cone_015)
ob_cone_009 = bpy.data.objects.new('Cone.009', me_cone_016)

# ---- transforms, parenting, visibility, modifiers, constraints
ob_sphere.location = (0.1061, -0.1727, -0.8392)
ob_sphere.scale = (3.194, 3.194, 1.712)
ob_cone_004.location = (0.0, -1.912, 2.292)
ob_cone_004.rotation_euler = (0.3474, -0.1495, 0.475)
ob_cone_004.scale = (1.344, 1.344, 1.344)
ob_cone_001.location = (0.0, -0.2264, 2.865)
ob_cone_001.rotation_euler = (0.2791, -0.07494, -0.001332)
ob_cone_001.scale = (1.592, 1.592, 1.592)
ob_cone_002.location = (1.465, -1.294, 1.379)
ob_cone_002.rotation_euler = (0.2837, -0.07497, 0.5304)
ob_cone_002.scale = (1.171, 1.171, 1.171)
ob_cone_003.location = (-1.533, -0.0915, 2.139)
ob_cone_003.rotation_euler = (0.2121, -0.1581, 0.001483)
ob_cone_003.scale = (1.113, 1.113, 1.113)
ob_cone_005.location = (-1.153, -1.282, 2.134)
ob_cone_005.rotation_euler = (0.3504, -0.1388, -0.0201)
ob_cone_005.scale = (1.113, 1.113, 1.113)
ob_cone_006.location = (1.383, 0.4015, 1.55)
ob_cone_006.rotation_euler = (0.2739, 0.01129, 0.5064)
ob_cone_006.scale = (0.9712, 0.9712, 0.9712)
ob_cone_007.location = (0.5157, 1.317, 1.377)
ob_cone_007.rotation_euler = (0.1985, 0.004622, 0.5119)
ob_cone_007.scale = (0.7837, 0.7837, 0.7837)
ob_cone_008.location = (-0.614, 1.18, 1.345)
ob_cone_008.rotation_euler = (0.146, -0.1629, 0.4877)
ob_cone_008.scale = (0.7302, 0.7302, 0.7302)
ob_cone_009.location = (-0.235, 1.88, 0.8506)
ob_cone_009.rotation_euler = (0.1458, -0.04264, 0.5211)
ob_cone_009.scale = (0.6901, 0.6901, 0.6901)

# ---- collection membership
col_collection.objects.link(ob_sphere)
col_collection.objects.link(ob_cone_004)
col_collection.objects.link(ob_cone_001)
col_collection.objects.link(ob_cone_002)
col_collection.objects.link(ob_cone_003)
col_collection.objects.link(ob_cone_005)
col_collection.objects.link(ob_cone_006)
col_collection.objects.link(ob_cone_007)
col_collection.objects.link(ob_cone_008)
col_collection.objects.link(ob_cone_009)

# ---- scene / render settings (as saved in the file)
scene.frame_start = 1; scene.frame_end = 250; scene.frame_set(1)
scene.render.engine = 'BLENDER_EEVEE_NEXT'
scene.cycles.sampling_pattern = 'TABULATED_SOBOL'
scene.view_settings.view_transform = 'Filmic'
bpy.context.view_layer.update()

# ---- added for rendering (the .blend has no active camera and no usable light): camera, sun
cam_auto = bpy.data.cameras.new('AutoCamera')
cam_auto.lens = 50.0
cam_auto.sensor_width = 36.0
cam_auto.clip_end = 1000.0
ob_auto_camera = bpy.data.objects.new('AutoCamera', cam_auto)
scene.collection.objects.link(ob_auto_camera)
ob_auto_camera.location = (23.8938, -30.3936, 27.1241)
ob_auto_camera.rotation_euler = (1.09748, -7.21219e-08, 0.694738)
scene.camera = ob_auto_camera
light_auto_sun = bpy.data.lights.new('AutoSun', 'SUN')
light_auto_sun.energy = 3.0
light_auto_sun.angle = 0.0523599
ob_auto_sun = bpy.data.objects.new('AutoSun', light_auto_sun)
scene.collection.objects.link(ob_auto_sun)
ob_auto_sun.rotation_euler = (0.872665, 0.174533, 0.523599)
bpy.context.view_layer.update()
